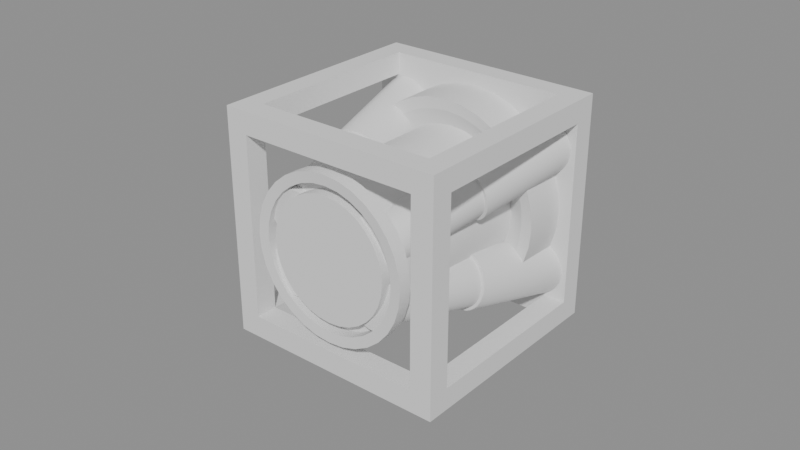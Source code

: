 # Source: SkytechThrusters.blend  (saved by Blender 5.0.119; exported with 4.5.12 LTS)
import bpy
from mathutils import Matrix  # noqa: F401  (used for matrix-valued properties, if any)

bpy.ops.wm.read_factory_settings(use_empty=True)
scene = bpy.context.scene
scene.name = 'GimbalThrustPart'

# ---- collections
col_seut__gimbalthrustpart = bpy.data.collections.new('SEUT (GimbalThrustPart)'); scene.collection.children.link(col_seut__gimbalthrustpart)
col_main__gimbalthrustpart = bpy.data.collections.new('Main (GimbalThrustPart)'); col_seut__gimbalthrustpart.children.link(col_main__gimbalthrustpart)
col_collision___main__gimbalthrustpart = bpy.data.collections.new('Collision - Main (GimbalThrustPart)'); col_seut__gimbalthrustpart.children.link(col_collision___main__gimbalthrustpart)
col_bs1__gimbalthrustpart = bpy.data.collections.new('BS1 (GimbalThrustPart)'); col_seut__gimbalthrustpart.children.link(col_bs1__gimbalthrustpart)
col_bs2__gimbalthrustpart = bpy.data.collections.new('BS2 (GimbalThrustPart)'); col_seut__gimbalthrustpart.children.link(col_bs2__gimbalthrustpart)
col_bs3__gimbalthrustpart = bpy.data.collections.new('BS3 (GimbalThrustPart)'); col_seut__gimbalthrustpart.children.link(col_bs3__gimbalthrustpart)
col_lod1__gimbalthrustpart = bpy.data.collections.new('LOD1 (GimbalThrustPart)'); col_seut__gimbalthrustpart.children.link(col_lod1__gimbalthrustpart)
col_lod2__gimbalthrustpart = bpy.data.collections.new('LOD2 (GimbalThrustPart)'); col_seut__gimbalthrustpart.children.link(col_lod2__gimbalthrustpart)
col_lod3__gimbalthrustpart = bpy.data.collections.new('LOD3 (GimbalThrustPart)'); col_seut__gimbalthrustpart.children.link(col_lod3__gimbalthrustpart)
col_bs1_lod1__gimbalthrustpart = bpy.data.collections.new('BS1_LOD1 (GimbalThrustPart)'); col_seut__gimbalthrustpart.children.link(col_bs1_lod1__gimbalthrustpart)

# ---- materials (node trees are filled in below, after node groups)
mat_metalmilitary = bpy.data.materials.new('MetalMilitary')
mat_paintedmetal_colorable = bpy.data.materials.new('PaintedMetal_Colorable')

# ---- node groups
ng_smooth_by_angle = bpy.data.node_groups.new('Smooth by Angle', 'GeometryNodeTree')
_s = ng_smooth_by_angle.interface.new_socket(name='Mesh', in_out='OUTPUT', socket_type='NodeSocketGeometry')
_s = ng_smooth_by_angle.interface.new_socket(name='Mesh', in_out='INPUT', socket_type='NodeSocketGeometry')
_s = ng_smooth_by_angle.interface.new_socket(name='Angle', in_out='INPUT', socket_type='NodeSocketFloat')
_s.subtype = 'ANGLE'
_s.default_value = 0.5236
_s.min_value = 0.0
_s.max_value = 3.142
_s.description = 'Maximum face angle for smooth edges'
_s = ng_smooth_by_angle.interface.new_socket(name='Ignore Sharpness', in_out='INPUT', socket_type='NodeSocketBool')
_s.force_non_field = True
ng_smooth_by_angle.is_modifier = True
_N = ng_smooth_by_angle.nodes; _L = ng_smooth_by_angle.links
n0 = _N.new('GeometryNodeSetShadeSmooth'); n0.name = 'Set Shade Smooth'; n0.location = (120, -80)
n0.domain = 'EDGE'
n1 = _N.new('GeometryNodeSetShadeSmooth'); n1.name = 'Set Shade Smooth.001'; n1.location = (300, -80)
n2 = _N.new('NodeGroupOutput'); n2.name = 'Group Output'; n2.location = (480, -80)
n3 = _N.new('GeometryNodeInputMeshEdgeAngle'); n3.name = 'Edge Angle'; n3.location = (-440, -240)
n4 = _N.new('NodeGroupInput'); n4.name = 'Group Input'; n4.location = (-80, -80)
n5 = _N.new('GeometryNodeInputEdgeSmooth'); n5.name = 'Is Edge Smooth'; n5.location = (-260, -120)
n6 = _N.new('GeometryNodeInputShadeSmooth'); n6.name = 'Is Shade Smooth'; n6.location = (-440, -397)
n7 = _N.new('FunctionNodeCompare'); n7.name = 'Compare'; n7.location = (-260, -260)
n7.operation = 'LESS_EQUAL'
n7.inputs[6].default_value = (0.0, 0.0, 0.0, 0.0)
n7.inputs[7].default_value = (0.0, 0.0, 0.0, 0.0)
n8 = _N.new('FunctionNodeBooleanMath'); n8.name = 'Boolean Math.001'; n8.location = (-80, -260)
n9 = _N.new('NodeGroupInput'); n9.name = 'Group Input.001'; n9.location = (-440, -329)
n10 = _N.new('NodeGroupInput'); n10.name = 'Group Input.002'; n10.location = (-259, -189)
n11 = _N.new('FunctionNodeBooleanMath'); n11.name = 'Boolean Math'; n11.location = (-80, -149)
n11.operation = 'OR'
n12 = _N.new('FunctionNodeBooleanMath'); n12.name = 'Boolean Math.002'; n12.location = (-260, -380)
n12.operation = 'OR'
n13 = _N.new('NodeGroupInput'); n13.name = 'Group Input.003'; n13.location = (-440, -460)
_L.new(n3.outputs[0], n7.inputs[0])
_L.new(n1.outputs[0], n2.inputs[0])
_L.new(n9.outputs[1], n7.inputs[1])
_L.new(n7.outputs[0], n8.inputs[0])
_L.new(n4.outputs[0], n0.inputs[0])
_L.new(n0.outputs[0], n1.inputs[0])
_L.new(n8.outputs[0], n0.inputs[2])
_L.new(n10.outputs[2], n11.inputs[1])
_L.new(n5.outputs[0], n11.inputs[0])
_L.new(n11.outputs[0], n0.inputs[1])
_L.new(n13.outputs[2], n12.inputs[1])
_L.new(n6.outputs[0], n12.inputs[0])
_L.new(n12.outputs[0], n8.inputs[1])
n2.is_active_output = True

# ---- material node trees

# ---- meshes
me_cylinder_001 = bpy.data.meshes.new('Cylinder.001')
me_cylinder_001.from_pydata([(0.0, 1.25, -1.25), (0.0, 1.25, 1.25), (0.2439, 1.226, -1.25), (0.2439, 1.226, 1.25), (0.4784, 1.155, -1.25), (0.4784, 1.155, 1.25), (0.6945, 1.039, -1.25), (0.6945, 1.039, 1.25), (0.8839, 0.8839, -1.25), (0.8839, 0.8839, 1.25), (1.039, 0.6945, -1.25), (1.039, 0.6945, 1.25), (1.155, 0.4784, -1.25), (1.155, 0.4784, 1.25), (1.226, 0.2439, -1.25), (1.226, 0.2439, 1.25), (-0.2439, 1.226, -1.078), (1.25, 0.0, 1.25), (1.226, -0.2439, -1.25), (1.226, -0.2439, 1.25), (1.155, -0.4784, -1.25), (1.155, -0.4784, 1.25), (1.039, -0.6945, -1.25), (1.039, -0.6945, 1.25), (0.8839, -0.8839, -1.25), (0.8839, -0.8839, 1.25), (0.6945, -1.039, -1.25), (0.6945, -1.039, 1.25), (0.4784, -1.155, -1.25), (0.4784, -1.155, 1.25), (-0.4784, 1.155, -1.078), (0.2439, -1.226, 1.25), (-1.155, 0.4784, -1.078), (0.0, -1.25, 1.25), (-1.226, 0.2439, -1.078), (-0.2439, -1.226, 1.25), (-0.4784, -1.155, -1.25), (-0.4784, -1.155, 1.25), (-0.6945, -1.039, -1.25), (-0.6945, -1.039, 1.25), (-0.8839, -0.8839, -1.25), (-0.8839, -0.8839, 1.25), (-1.039, -0.6945, -1.25), (-1.039, -0.6945, 1.25), (-1.155, -0.4784, -1.25), (-1.155, -0.4784, 1.25), (-1.25, -9.126e-09, -1.078), (-1.226, -0.2439, 1.25), (-1.226, -0.2439, -1.078), (-1.25, 0.0, 1.25), (-0.2439, -1.226, -1.078), (-1.226, 0.2439, 1.25), (0.0, -1.25, -1.078), (-1.155, 0.4784, 1.25), (-1.039, 0.6945, -1.25), (-1.039, 0.6945, 1.25), (-0.8839, 0.8839, -1.25), (-0.8839, 0.8839, 1.25), (-0.6945, 1.039, -1.25), (-0.6945, 1.039, 1.25), (0.2439, -1.226, -1.078), (-0.4784, 1.155, 1.25), (1.25, -9.126e-09, -1.078), (-0.2439, 1.226, 1.25), (0.3042, 1.53, 1.124), (0.0, 1.559, 1.124), (0.5968, 1.441, 1.124), (0.8664, 1.297, 1.124), (1.103, 1.103, 1.124), (1.297, 0.8664, 1.124), (1.441, 0.5968, 1.124), (1.53, 0.3042, 1.124), (1.559, 5.513e-09, 1.124), (1.53, -0.3042, 1.124), (1.441, -0.5968, 1.124), (1.297, -0.8664, 1.124), (1.103, -1.103, 1.124), (0.8664, -1.297, 1.124), (0.5968, -1.441, 1.124), (0.3042, -1.53, 1.124), (0.0, -1.559, 1.124), (-0.3042, -1.53, 1.124), (-0.5968, -1.441, 1.124), (-0.8664, -1.297, 1.124), (-1.103, -1.103, 1.124), (-1.297, -0.8664, 1.124), (-1.441, -0.5968, 1.124), (-1.53, -0.3042, 1.124), (-1.559, 5.513e-09, 1.124), (-1.53, 0.3042, 1.124), (-1.441, 0.5968, 1.124), (-1.297, 0.8664, 1.124), (-1.103, 1.103, 1.124), (-0.8664, 1.297, 1.124), (-0.5968, 1.441, 1.124), (-0.3042, 1.53, 1.124), (0.3464, 1.741, 1.086), (-1.035e-09, 1.776, 1.086), (0.6795, 1.64, 1.086), (0.9864, 1.476, 1.086), (1.255, 1.255, 1.086), (1.476, 0.9864, 1.086), (1.64, 0.6795, 1.086), (1.741, 0.3464, 1.086), (1.776, 3.16e-09, 1.086), (1.741, -0.3464, 1.086), (1.64, -0.6795, 1.086), (1.476, -0.9864, 1.086), (1.255, -1.255, 1.086), (0.9864, -1.476, 1.086), (0.6795, -1.64, 1.086), (0.3464, -1.741, 1.086), (-1.035e-09, -1.776, 1.086), (-0.3464, -1.741, 1.086), (-0.6795, -1.64, 1.086), (-0.9864, -1.476, 1.086), (-1.255, -1.255, 1.086), (-1.476, -0.9864, 1.086), (-1.64, -0.6795, 1.086), (-1.741, -0.3464, 1.086), (-1.776, 3.16e-09, 1.086), (-1.741, 0.3464, 1.086), (-1.64, 0.6795, 1.086), (-1.476, 0.9864, 1.086), (-1.255, 1.255, 1.086), (-0.9864, 1.476, 1.086), (-0.6795, 1.64, 1.086), (-0.3464, 1.741, 1.086), (0.3479, 1.749, 1.741), (-8.053e-09, 1.783, 1.741), (0.6825, 1.648, 1.741), (-0.3479, 1.749, 1.741), (-0.6825, 1.648, 1.741), (-0.9908, 1.483, 1.741), (-1.261, 1.261, 1.741), (-1.483, 0.9908, 1.741), (-1.648, 0.6825, 1.741), (-1.749, 0.3479, 1.741), (-1.783, 1.724e-09, 1.741), (-1.749, -0.3479, 1.741), (-1.648, -0.6825, 1.741), (-1.483, -0.9908, 1.741), (-1.261, -1.261, 1.741), (-0.9908, -1.483, 1.741), (-0.6825, -1.648, 1.741), (-0.3479, -1.749, 1.741), (-8.053e-09, -1.783, 1.741), (0.3479, -1.749, 1.741), (0.6825, -1.648, 1.741), (0.9908, -1.483, 1.741), (1.261, -1.261, 1.741), (1.483, -0.9908, 1.741), (1.648, -0.6825, 1.741), (1.749, -0.3479, 1.741), (1.783, 1.724e-09, 1.741), (1.749, 0.3479, 1.741), (1.648, 0.6825, 1.741), (1.483, 0.9908, 1.741), (1.261, 1.261, 1.741), (0.9908, 1.483, 1.741), (0.0, 1.25, -1.078), (0.2439, 1.226, -1.078), (0.4784, 1.155, -1.078), (0.6945, 1.039, -1.078), (0.8839, 0.8839, -1.078), (1.039, 0.6945, -1.078), (1.155, 0.4784, -1.078), (1.226, 0.2439, -1.078), (1.25, 5.703e-08, -1.078), (1.226, -0.2439, -1.078), (1.155, -0.4784, -1.078), (1.039, -0.6945, -1.078), (0.8839, -0.8839, -1.078), (0.6945, -1.039, -1.078), (0.4784, -1.155, -1.078), (0.2439, -1.226, -1.078), (0.0, -1.25, -1.078), (-0.2439, -1.226, -1.078), (-0.4784, -1.155, -1.078), (-0.6945, -1.039, -1.078), (-0.8839, -0.8839, -1.078), (-1.039, -0.6945, -1.078), (-1.155, -0.4784, -1.078), (-1.226, -0.2439, -1.078), (-1.25, 5.703e-08, -1.078), (-1.226, 0.2439, -1.078), (-1.155, 0.4784, -1.078), (-1.039, 0.6945, -1.078), (-0.8839, 0.8839, -1.078), (-0.6945, 1.039, -1.078), (-0.4784, 1.155, -1.078), (-0.2439, 1.226, -1.078), (7.84e-10, 1.437, -1.263), (0.2804, 1.41, -1.263), (0.2804, 1.41, -1.065), (0.5501, 1.328, -1.263), (0.5501, 1.328, -1.065), (0.7986, 1.195, -1.263), (0.7986, 1.195, -1.065), (1.016, 1.016, -1.263), (1.016, 1.016, -1.065), (1.195, 0.7986, -1.263), (1.195, 0.7986, -1.065), (1.328, 0.5501, -1.263), (1.328, 0.5501, -1.065), (1.41, 0.2804, -1.263), (1.41, 0.2804, -1.065), (1.437, 2.192e-09, -1.263), (1.437, 6.777e-08, -1.065), (1.41, -0.2804, -1.263), (1.41, -0.2804, -1.065), (1.328, -0.5501, -1.263), (1.328, -0.5501, -1.065), (1.195, -0.7986, -1.263), (1.195, -0.7986, -1.065), (1.016, -1.016, -1.263), (1.016, -1.016, -1.065), (0.7986, -1.195, -1.263), (0.7986, -1.195, -1.065), (0.5501, -1.328, -1.263), (0.5501, -1.328, -1.065), (0.2804, -1.41, -1.263), (0.2804, -1.41, -1.065), (7.84e-10, -1.437, -1.263), (7.84e-10, -1.437, -1.065), (-0.2804, -1.41, -1.263), (-0.2804, -1.41, -1.065), (-0.5501, -1.328, -1.263), (-0.5501, -1.328, -1.065), (-0.7986, -1.195, -1.263), (-0.7986, -1.195, -1.065), (-1.016, -1.016, -1.263), (-1.016, -1.016, -1.065), (-1.195, -0.7986, -1.263), (-1.195, -0.7986, -1.065), (-1.328, -0.5501, -1.263), (-1.328, -0.5501, -1.065), (-1.41, -0.2804, -1.263), (-1.41, -0.2804, -1.065), (-1.437, 2.192e-09, -1.263), (-1.437, 6.777e-08, -1.065), (-1.41, 0.2804, -1.263), (-1.41, 0.2804, -1.065), (-1.328, 0.5501, -1.263), (-1.328, 0.5501, -1.065), (-1.195, 0.7986, -1.263), (-1.195, 0.7986, -1.065), (-1.016, 1.016, -1.263), (-1.016, 1.016, -1.065), (-0.7986, 1.195, -1.263), (-0.7986, 1.195, -1.065), (-0.5501, 1.328, -1.263), (-0.5501, 1.328, -1.065), (-0.2804, 1.41, -1.263), (-0.2804, 1.41, -1.065), (7.84e-10, 1.437, -1.065), (-0.6945, 1.039, -1.078), (-0.8839, 0.8839, -1.078), (-1.039, 0.6945, -1.078), (-1.155, -0.4784, -1.078), (-1.039, -0.6945, -1.078), (-0.8839, -0.8839, -1.078), (-0.6945, -1.039, -1.078), (-0.4784, -1.155, -1.078), (1.25, 0.0, -1.25), (0.4784, -1.155, -1.078), (0.6945, -1.039, -1.078), (0.8839, -0.8839, -1.078), (1.039, -0.6945, -1.078), (1.155, -0.4784, -1.078), (1.226, -0.2439, -1.078), (0.2439, -1.226, -1.25), (0.0, -1.25, -1.25), (-0.2439, -1.226, -1.25), (1.226, 0.2439, -1.078), (1.155, 0.4784, -1.078), (1.039, 0.6945, -1.078), (0.8839, 0.8839, -1.078), (0.6945, 1.039, -1.078), (-1.226, -0.2439, -1.25), (-1.25, 0.0, -1.25), (-1.226, 0.2439, -1.25), (-1.155, 0.4784, -1.25), (0.4784, 1.155, -1.078), (0.2439, 1.226, -1.078), (0.0, 1.25, -1.078), (-0.4784, 1.155, -1.25), (-0.2439, 1.226, -1.25), (-0.2119, 1.065, -1.078), (-7.835e-10, 1.086, -1.078), (-0.6034, 0.9031, -1.078), (-0.4157, 1.003, -1.078), (-0.9031, 0.6034, -1.078), (-0.768, 0.768, -1.078), (-1.086, -1.26e-08, -1.078), (-1.065, 0.2119, -1.078), (-1.003, -0.4157, -1.078), (-1.065, -0.2119, -1.078), (-0.768, -0.768, -1.078), (-0.9031, -0.6034, -1.078), (-0.4157, -1.003, -1.078), (-0.6034, -0.9031, -1.078), (-7.835e-10, -1.086, -1.078), (-0.2119, -1.065, -1.078), (0.6034, -0.9031, -1.078), (0.4157, -1.003, -1.078), (0.9031, -0.6034, -1.078), (0.768, -0.768, -1.078), (1.065, -0.2119, -1.078), (1.003, -0.4157, -1.078), (1.065, 0.2119, -1.078), (1.086, -1.26e-08, -1.078), (0.768, 0.768, -1.078), (0.9031, 0.6034, -1.078), (0.4157, 1.003, -1.078), (0.6034, 0.9031, -1.078), (-1.003, 0.4157, -1.078), (0.2119, -1.065, -1.078), (1.003, 0.4157, -1.078), (0.2119, 1.065, -1.078), (-0.2119, 1.065, -1.25), (-7.835e-10, 1.086, -1.25), (-0.6034, 0.9031, -1.25), (-0.4157, 1.003, -1.25), (-0.9031, 0.6034, -1.25), (-0.768, 0.768, -1.25), (-1.086, -3.473e-09, -1.25), (-1.065, 0.2119, -1.25), (-1.003, -0.4157, -1.25), (-1.065, -0.2119, -1.25), (-0.768, -0.768, -1.25), (-0.9031, -0.6034, -1.25), (-0.4157, -1.003, -1.25), (-0.6034, -0.9031, -1.25), (-7.835e-10, -1.086, -1.25), (-0.2119, -1.065, -1.25), (0.6034, -0.9031, -1.25), (0.4157, -1.003, -1.25), (0.9031, -0.6034, -1.25), (0.768, -0.768, -1.25), (1.065, -0.2119, -1.25), (1.003, -0.4157, -1.25), (1.065, 0.2119, -1.25), (1.086, -3.473e-09, -1.25), (0.768, 0.768, -1.25), (0.9031, 0.6034, -1.25), (0.4157, 1.003, -1.25), (0.6034, 0.9031, -1.25), (-1.003, 0.4157, -1.25), (0.2119, -1.065, -1.25), (1.003, 0.4157, -1.25), (0.2119, 1.065, -1.25)], [], [(160, 1, 3, 161), (161, 3, 5, 162), (162, 5, 7, 163), (163, 7, 9, 164), (164, 9, 11, 165), (165, 11, 13, 166), (166, 13, 15, 167), (167, 15, 17, 168), (168, 17, 19, 169), (169, 19, 21, 170), (170, 21, 23, 171), (171, 23, 25, 172), (172, 25, 27, 173), (173, 27, 29, 174), (174, 29, 31, 175), (175, 31, 33, 176), (176, 33, 35, 177), (177, 35, 37, 178), (178, 37, 39, 179), (179, 39, 41, 180), (180, 41, 43, 181), (181, 43, 45, 182), (182, 45, 47, 183), (183, 47, 49, 184), (184, 49, 51, 185), (185, 51, 53, 186), (186, 53, 55, 187), (187, 55, 57, 188), (188, 57, 59, 189), (189, 59, 61, 190), (190, 61, 63, 191), (191, 63, 1, 160), (83, 82, 114, 115), (74, 73, 105, 106), (91, 90, 122, 123), (64, 65, 97, 96), (82, 81, 113, 114), (73, 72, 104, 105), (90, 89, 121, 122), (81, 80, 112, 113), (72, 71, 103, 104), (89, 88, 120, 121), (80, 79, 111, 112), (71, 70, 102, 103), (88, 87, 119, 120), (79, 78, 110, 111), (3, 1, 65, 64), (5, 3, 64, 66), (7, 5, 66, 67), (9, 7, 67, 68), (11, 9, 68, 69), (13, 11, 69, 70), (15, 13, 70, 71), (17, 15, 71, 72), (19, 17, 72, 73), (21, 19, 73, 74), (23, 21, 74, 75), (25, 23, 75, 76), (27, 25, 76, 77), (29, 27, 77, 78), (31, 29, 78, 79), (33, 31, 79, 80), (35, 33, 80, 81), (37, 35, 81, 82), (39, 37, 82, 83), (41, 39, 83, 84), (43, 41, 84, 85), (45, 43, 85, 86), (47, 45, 86, 87), (49, 47, 87, 88), (51, 49, 88, 89), (53, 51, 89, 90), (55, 53, 90, 91), (57, 55, 91, 92), (59, 57, 92, 93), (61, 59, 93, 94), (63, 61, 94, 95), (1, 63, 95, 65), (96, 97, 129, 128), (97, 127, 131, 129), (127, 126, 132, 131), (126, 125, 133, 132), (125, 124, 134, 133), (124, 123, 135, 134), (123, 122, 136, 135), (122, 121, 137, 136), (121, 120, 138, 137), (120, 119, 139, 138), (119, 118, 140, 139), (118, 117, 141, 140), (117, 116, 142, 141), (116, 115, 143, 142), (115, 114, 144, 143), (114, 113, 145, 144), (113, 112, 146, 145), (112, 111, 147, 146), (111, 110, 148, 147), (110, 109, 149, 148), (109, 108, 150, 149), (108, 107, 151, 150), (107, 106, 152, 151), (106, 105, 153, 152), (105, 104, 154, 153), (104, 103, 155, 154), (103, 102, 156, 155), (102, 101, 157, 156), (101, 100, 158, 157), (100, 99, 159, 158), (99, 98, 130, 159), (98, 96, 128, 130), (92, 91, 123, 124), (66, 64, 96, 98), (75, 74, 106, 107), (84, 83, 115, 116), (93, 92, 124, 125), (67, 66, 98, 99), (76, 75, 107, 108), (85, 84, 116, 117), (94, 93, 125, 126), (68, 67, 99, 100), (77, 76, 108, 109), (86, 85, 117, 118), (95, 94, 126, 127), (69, 68, 100, 101), (78, 77, 109, 110), (87, 86, 118, 119), (65, 95, 127, 97), (70, 69, 101, 102), (140, 141, 142, 143, 144, 145, 146, 147, 148, 149, 150, 151, 152, 153, 154, 155, 156, 157, 158, 159, 130, 128, 129, 131, 132, 133, 134, 135, 136, 137, 138, 139), (36, 273, 225, 227), (171, 172, 216, 214), (18, 264, 207, 209), (172, 173, 218, 216), (173, 174, 220, 218), (282, 281, 241, 243), (273, 272, 223, 225), (174, 175, 222, 220), (264, 14, 205, 207), (175, 176, 224, 222), (176, 177, 226, 224), (281, 280, 239, 241), (272, 271, 221, 223), (177, 178, 228, 226), (14, 12, 203, 205), (178, 179, 230, 228), (280, 279, 237, 239), (179, 180, 232, 230), (271, 28, 219, 221), (180, 181, 234, 232), (12, 10, 201, 203), (181, 182, 236, 234), (0, 287, 253, 192), (279, 44, 235, 237), (182, 183, 238, 236), (28, 26, 217, 219), (183, 184, 240, 238), (10, 8, 199, 201), (184, 185, 242, 240), (287, 286, 251, 253), (185, 186, 244, 242), (44, 42, 233, 235), (253, 254, 255, 192), (251, 252, 254, 253), (249, 250, 252, 251), (247, 248, 250, 249), (245, 246, 248, 247), (243, 244, 246, 245), (241, 242, 244, 243), (239, 240, 242, 241), (237, 238, 240, 239), (235, 236, 238, 237), (233, 234, 236, 235), (231, 232, 234, 233), (229, 230, 232, 231), (227, 228, 230, 229), (225, 226, 228, 227), (223, 224, 226, 225), (221, 222, 224, 223), (219, 220, 222, 221), (217, 218, 220, 219), (215, 216, 218, 217), (213, 214, 216, 215), (211, 212, 214, 213), (209, 210, 212, 211), (207, 208, 210, 209), (205, 206, 208, 207), (203, 204, 206, 205), (201, 202, 204, 203), (199, 200, 202, 201), (197, 198, 200, 199), (195, 196, 198, 197), (193, 194, 196, 195), (192, 255, 194, 193), (2, 0, 192, 193), (170, 171, 214, 212), (54, 282, 243, 245), (169, 170, 212, 210), (20, 18, 209, 211), (168, 169, 210, 208), (38, 36, 227, 229), (167, 168, 208, 206), (56, 54, 245, 247), (4, 2, 193, 195), (166, 167, 206, 204), (22, 20, 211, 213), (165, 166, 204, 202), (191, 160, 255, 254), (40, 38, 229, 231), (164, 165, 202, 200), (58, 56, 247, 249), (190, 191, 254, 252), (6, 4, 195, 197), (163, 164, 200, 198), (189, 190, 252, 250), (24, 22, 213, 215), (162, 163, 198, 196), (42, 40, 231, 233), (188, 189, 250, 248), (161, 162, 196, 194), (286, 58, 249, 251), (187, 188, 248, 246), (8, 6, 197, 199), (160, 161, 194, 255), (186, 187, 246, 244), (26, 24, 215, 217), (40, 42, 260, 261), (12, 14, 274, 275), (38, 40, 261, 262), (10, 12, 275, 276), (36, 38, 262, 263), (287, 0, 285, 16), (8, 10, 276, 277), (0, 2, 284, 285), (26, 28, 265, 266), (273, 36, 263, 50), (286, 287, 16, 30), (6, 8, 277, 278), (272, 273, 50, 52), (58, 286, 30, 256), (282, 54, 258, 32), (24, 26, 266, 267), (281, 282, 32, 34), (22, 24, 267, 268), (4, 6, 278, 283), (271, 272, 52, 60), (56, 58, 256, 257), (2, 4, 283, 284), (280, 281, 34, 46), (20, 22, 268, 269), (279, 280, 46, 48), (18, 20, 269, 270), (44, 279, 48, 259), (28, 271, 60, 265), (54, 56, 257, 258), (264, 18, 270, 62), (42, 44, 259, 260), (14, 264, 62, 274), (276, 275, 318, 313), (48, 46, 294, 297), (260, 259, 296, 299), (16, 285, 289, 288), (52, 50, 303, 302), (262, 261, 298, 301), (46, 34, 295, 294), (266, 265, 305, 304), (50, 263, 300, 303), (277, 276, 313, 312), (60, 52, 302, 317), (256, 30, 291, 290), (278, 277, 312, 315), (265, 60, 317, 305), (284, 283, 314, 319), (259, 48, 297, 296), (268, 267, 307, 306), (283, 278, 315, 314), (285, 284, 319, 289), (258, 257, 293, 292), (30, 16, 288, 291), (261, 260, 299, 298), (270, 269, 309, 308), (267, 266, 304, 307), (257, 256, 290, 293), (269, 268, 306, 309), (32, 258, 292, 316), (62, 270, 308, 311), (34, 32, 316, 295), (263, 262, 301, 300), (275, 274, 310, 318), (274, 62, 311, 310), (305, 317, 349, 337), (308, 309, 341, 340), (307, 304, 336, 339), (310, 311, 343, 342), (309, 306, 338, 341), (312, 313, 345, 344), (311, 308, 340, 343), (314, 315, 347, 346), (288, 289, 321, 320), (318, 310, 342, 350), (291, 288, 320, 323), (290, 291, 323, 322), (313, 318, 350, 345), (293, 290, 322, 325), (292, 293, 325, 324), (315, 312, 344, 347), (316, 292, 324, 348), (294, 295, 327, 326), (319, 314, 346, 351), (295, 316, 348, 327), (296, 297, 329, 328), (289, 319, 351, 321), (297, 294, 326, 329), (298, 299, 331, 330), (299, 296, 328, 331), (300, 301, 333, 332), (301, 298, 330, 333), (302, 303, 335, 334), (303, 300, 332, 335), (304, 305, 337, 336), (317, 302, 334, 349), (306, 307, 339, 338), (320, 321, 351, 346, 347, 344, 345, 350, 342, 343, 340, 341, 338, 339, 336, 337, 349, 334, 335, 332, 333, 330, 331, 328, 329, 326, 327, 348, 324, 325, 322, 323)])
me_cylinder_001.polygons.foreach_set('use_smooth', [True] * 322)
_k = set([(1, 3), (1, 63), (3, 5), (5, 7), (7, 9), (9, 11), (11, 13), (13, 15), (15, 17), (17, 19), (19, 21), (21, 23), (23, 25), (25, 27), (27, 29), (29, 31), (31, 33), (33, 35), (35, 37), (37, 39), (39, 41), (41, 43), (43, 45), (45, 47), (47, 49), (49, 51), (51, 53), (53, 55), (55, 57), (57, 59), (59, 61), (61, 63), (64, 65), (64, 66), (65, 95), (66, 67), (67, 68), (68, 69), (69, 70), (70, 71), (71, 72), (72, 73), (73, 74), (74, 75), (75, 76), (76, 77), (77, 78), (78, 79), (79, 80), (80, 81), (81, 82), (82, 83), (83, 84), (84, 85), (85, 86), (86, 87), (87, 88), (88, 89), (89, 90), (90, 91), (91, 92), (92, 93), (93, 94), (94, 95), (96, 97), (96, 98), (97, 127), (98, 99), (99, 100), (100, 101), (101, 102), (102, 103), (103, 104), (104, 105), (105, 106), (106, 107), (107, 108), (108, 109), (109, 110), (110, 111), (111, 112), (112, 113), (113, 114), (114, 115), (115, 116), (116, 117), (117, 118), (118, 119), (119, 120), (120, 121), (121, 122), (122, 123), (123, 124), (124, 125), (125, 126), (126, 127)])
me_cylinder_001.attributes.new('sharp_edge', 'BOOLEAN', 'EDGE').data.foreach_set('value', [ (min(e.vertices), max(e.vertices)) in _k for e in me_cylinder_001.edges])
_uv = me_cylinder_001.uv_layers.new(name='UVMap')
_uv.uv.foreach_set('vector', [0.5, 0.284, 0.5, 0.9365, 0.5684, 0.9365, 0.5684, 0.284, 0.5684, 0.284, 0.5684, 0.9365, 0.6341, 0.9365, 0.6341, 0.284, 0.6341, 0.284, 0.6341, 0.9365, 0.6947, 0.9365, 0.6947, 0.284, 0.6947, 0.284, 0.6947, 0.9365, 0.7478, 0.9365, 0.7478, 0.284, 0.7478, 0.284, 0.7478, 0.9365, 0.6947, 0.9365, 0.6947, 0.284, 0.6947, 0.284, 0.6947, 0.9365, 0.6341, 0.9365, 0.6341, 0.284, 0.6341, 0.284, 0.6341, 0.9365, 0.5684, 0.9365, 0.5684, 0.284, 0.5684, 0.284, 0.5684, 0.9365, 0.5, 0.9365, 0.5, 0.284, 0.5, 0.284, 0.5, 0.9365, 0.4316, 0.9365, 0.4316, 0.284, 0.4316, 0.284, 0.4316, 0.9365, 0.3659, 0.9365, 0.3659, 0.284, 0.3659, 0.284, 0.3659, 0.9365, 0.3053, 0.9365, 0.3053, 0.284, 0.3053, 0.284, 0.3053, 0.9365, 0.2522, 0.9365, 0.2522, 0.284, 0.7478, 0.284, 0.7478, 0.9365, 0.6947, 0.9365, 0.6947, 0.284, 0.6947, 0.284, 0.6947, 0.9365, 0.6341, 0.9365, 0.6341, 0.284, 0.6341, 0.284, 0.6341, 0.9365, 0.5684, 0.9365, 0.5684, 0.284, 0.5684, 0.284, 0.5684, 0.9365, 0.5, 0.9365, 0.5, 0.284, 0.5, 0.284, 0.5, 0.9365, 0.4316, 0.9365, 0.4316, 0.284, 0.4316, 0.284, 0.4316, 0.9365, 0.3659, 0.9365, 0.3659, 0.284, 0.3659, 0.284, 0.3659, 0.9365, 0.3053, 0.9365, 0.3053, 0.284, 0.3053, 0.284, 0.3053, 0.9365, 0.2522, 0.9365, 0.2522, 0.284, 0.2522, 0.284, 0.2522, 0.9365, 0.3053, 0.9365, 0.3053, 0.284, 0.3053, 0.284, 0.3053, 0.9365, 0.3659, 0.9365, 0.3659, 0.284, 0.3659, 0.284, 0.3659, 0.9365, 0.4316, 0.9365, 0.4316, 0.284, 0.4316, 0.284, 0.4316, 0.9365, 0.5, 0.9365, 0.5, 0.284, 0.5, 0.284, 0.5, 0.9365, 0.5684, 0.9365, 0.5684, 0.284, 0.5684, 0.284, 0.5684, 0.9365, 0.6341, 0.9365, 0.6341, 0.284, 0.6341, 0.284, 0.6341, 0.9365, 0.6947, 0.9365, 0.6947, 0.284, 0.6947, 0.284, 0.6947, 0.9365, 0.7478, 0.9365, 0.7478, 0.284, 0.2522, 0.284, 0.2522, 0.9365, 0.3053, 0.9365, 0.3053, 0.284, 0.3053, 0.284, 0.3053, 0.9365, 0.3659, 0.9365, 0.3659, 0.284, 0.3659, 0.284, 0.3659, 0.9365, 0.4316, 0.9365, 0.4316, 0.284, 0.4316, 0.284, 0.4316, 0.9365, 0.5, 0.9365, 0.5, 0.284, 0.2571, 0.1365, 0.3327, 0.09607, 0.3095, 0.04012, 0.2235, 0.08612, 0.9039, 0.3327, 0.9288, 0.4147, 0.9882, 0.4029, 0.9599, 0.3095, 0.1365, 0.7429, 0.09607, 0.6673, 0.04012, 0.6905, 0.08612, 0.7765, 0.5853, 0.9288, 0.5, 0.9372, 0.5, 0.9978, 0.5971, 0.9882, 0.3327, 0.09607, 0.4147, 0.07119, 0.4029, 0.01179, 0.3095, 0.04012, 0.9288, 0.4147, 0.9372, 0.5, 0.9978, 0.5, 0.9882, 0.4029, 0.09607, 0.6673, 0.07119, 0.5853, 0.01179, 0.5971, 0.04012, 0.6905, 0.4147, 0.07119, 0.5, 0.06279, 0.5, 0.002229, 0.4029, 0.01179, 0.9372, 0.5, 0.9288, 0.5853, 0.9882, 0.5971, 0.9978, 0.5, 0.07119, 0.5853, 0.06279, 0.5, 0.002229, 0.5, 0.01179, 0.5971, 0.5, 0.06279, 0.5853, 0.07119, 0.5971, 0.01179, 0.5, 0.002229, 0.9288, 0.5853, 0.9039, 0.6673, 0.9599, 0.6905, 0.9882, 0.5971, 0.06279, 0.5, 0.07119, 0.4147, 0.01179, 0.4029, 0.002229, 0.5, 0.5853, 0.07119, 0.6673, 0.09607, 0.6905, 0.04012, 0.5971, 0.01179, 0.5684, 0.8437, 0.5, 0.8504, 0.5, 0.9372, 0.5853, 0.9288, 0.6341, 0.8238, 0.5684, 0.8437, 0.5853, 0.9288, 0.6673, 0.9039, 0.6947, 0.7914, 0.6341, 0.8238, 0.6673, 0.9039, 0.7429, 0.8635, 0.7478, 0.7478, 0.6947, 0.7914, 0.7429, 0.8635, 0.8092, 0.8092, 0.7914, 0.6947, 0.7478, 0.7478, 0.8092, 0.8092, 0.8635, 0.7429, 0.8238, 0.6341, 0.7914, 0.6947, 0.8635, 0.7429, 0.9039, 0.6673, 0.8437, 0.5684, 0.8238, 0.6341, 0.9039, 0.6673, 0.9288, 0.5853, 0.8504, 0.5, 0.8437, 0.5684, 0.9288, 0.5853, 0.9372, 0.5, 0.8437, 0.4316, 0.8504, 0.5, 0.9372, 0.5, 0.9288, 0.4147, 0.8238, 0.3659, 0.8437, 0.4316, 0.9288, 0.4147, 0.9039, 0.3327, 0.7914, 0.3053, 0.8238, 0.3659, 0.9039, 0.3327, 0.8635, 0.2571, 0.7478, 0.2522, 0.7914, 0.3053, 0.8635, 0.2571, 0.8092, 0.1908, 0.6947, 0.2086, 0.7478, 0.2522, 0.8092, 0.1908, 0.7429, 0.1365, 0.6341, 0.1762, 0.6947, 0.2086, 0.7429, 0.1365, 0.6673, 0.09607, 0.5684, 0.1563, 0.6341, 0.1762, 0.6673, 0.09607, 0.5853, 0.07119, 0.5, 0.1496, 0.5684, 0.1563, 0.5853, 0.07119, 0.5, 0.06279, 0.4316, 0.1563, 0.5, 0.1496, 0.5, 0.06279, 0.4147, 0.07119, 0.3659, 0.1762, 0.4316, 0.1563, 0.4147, 0.07119, 0.3327, 0.09607, 0.3053, 0.2086, 0.3659, 0.1762, 0.3327, 0.09607, 0.2571, 0.1365, 0.2522, 0.2522, 0.3053, 0.2086, 0.2571, 0.1365, 0.1908, 0.1908, 0.2086, 0.3053, 0.2522, 0.2522, 0.1908, 0.1908, 0.1365, 0.2571, 0.1762, 0.3659, 0.2086, 0.3053, 0.1365, 0.2571, 0.09607, 0.3327, 0.1563, 0.4316, 0.1762, 0.3659, 0.09607, 0.3327, 0.07119, 0.4147, 0.1496, 0.5, 0.1563, 0.4316, 0.07119, 0.4147, 0.06279, 0.5, 0.1563, 0.5684, 0.1496, 0.5, 0.06279, 0.5, 0.07119, 0.5853, 0.1762, 0.6341, 0.1563, 0.5684, 0.07119, 0.5853, 0.09607, 0.6673, 0.2086, 0.6947, 0.1762, 0.6341, 0.09607, 0.6673, 0.1365, 0.7429, 0.2522, 0.7478, 0.2086, 0.6947, 0.1365, 0.7429, 0.1908, 0.8092, 0.3053, 0.7914, 0.2522, 0.7478, 0.1908, 0.8092, 0.2571, 0.8635, 0.3659, 0.8238, 0.3053, 0.7914, 0.2571, 0.8635, 0.3327, 0.9039, 0.4316, 0.8437, 0.3659, 0.8238, 0.3327, 0.9039, 0.4147, 0.9288, 0.5, 0.8504, 0.4316, 0.8437, 0.4147, 0.9288, 0.5, 0.9372, 0.5971, 0.8904, 0.5, 0.8904, 0.5, 1.074, 0.5975, 1.074, 0.5, 0.8904, 0.4029, 0.8904, 0.4025, 1.074, 0.5, 1.074, 0.4029, 0.8904, 0.3095, 0.8904, 0.3087, 1.074, 0.4025, 1.074, 0.3095, 0.8904, 0.2235, 0.8904, 0.2222, 1.074, 0.3087, 1.074, 0.2235, 0.8904, 0.148, 0.8904, 0.1464, 1.074, 0.2222, 1.074, 0.852, 0.8904, 0.7765, 0.8904, 0.7778, 1.074, 0.8536, 1.074, 0.7765, 0.8904, 0.6905, 0.8904, 0.6913, 1.074, 0.7778, 1.074, 0.6905, 0.8904, 0.5971, 0.8904, 0.5975, 1.074, 0.6913, 1.074, 0.5971, 0.8904, 0.5, 0.8904, 0.5, 1.074, 0.5975, 1.074, 0.5, 0.8904, 0.4029, 0.8904, 0.4025, 1.074, 0.5, 1.074, 0.4029, 0.8904, 0.3095, 0.8904, 0.3087, 1.074, 0.4025, 1.074, 0.3095, 0.8904, 0.2235, 0.8904, 0.2222, 1.074, 0.3087, 1.074, 0.2235, 0.8904, 0.148, 0.8904, 0.1464, 1.074, 0.2222, 1.074, 0.148, 0.8904, 0.2235, 0.8904, 0.2222, 1.074, 0.1464, 1.074, 0.2235, 0.8904, 0.3095, 0.8904, 0.3087, 1.074, 0.2222, 1.074, 0.3095, 0.8904, 0.4029, 0.8904, 0.4025, 1.074, 0.3087, 1.074, 0.4029, 0.8904, 0.5, 0.8904, 0.5, 1.074, 0.4025, 1.074, 0.5, 0.8904, 0.5971, 0.8904, 0.5975, 1.074, 0.5, 1.074, 0.5971, 0.8904, 0.6905, 0.8904, 0.6913, 1.074, 0.5975, 1.074, 0.6905, 0.8904, 0.7765, 0.8904, 0.7778, 1.074, 0.6913, 1.074, 0.7765, 0.8904, 0.852, 0.8904, 0.8536, 1.074, 0.7778, 1.074, 0.148, 0.8904, 0.2235, 0.8904, 0.2222, 1.074, 0.1464, 1.074, 0.2235, 0.8904, 0.3095, 0.8904, 0.3087, 1.074, 0.2222, 1.074, 0.3095, 0.8904, 0.4029, 0.8904, 0.4025, 1.074, 0.3087, 1.074, 0.4029, 0.8904, 0.5, 0.8904, 0.5, 1.074, 0.4025, 1.074, 0.5, 0.8904, 0.5971, 0.8904, 0.5975, 1.074, 0.5, 1.074, 0.5971, 0.8904, 0.6905, 0.8904, 0.6913, 1.074, 0.5975, 1.074, 0.6905, 0.8904, 0.7765, 0.8904, 0.7778, 1.074, 0.6913, 1.074, 0.7765, 0.8904, 0.852, 0.8904, 0.8536, 1.074, 0.7778, 1.074, 0.852, 0.8904, 0.7765, 0.8904, 0.7778, 1.074, 0.8536, 1.074, 0.7765, 0.8904, 0.6905, 0.8904, 0.6913, 1.074, 0.7778, 1.074, 0.6905, 0.8904, 0.5971, 0.8904, 0.5975, 1.074, 0.6913, 1.074, 0.1908, 0.8092, 0.1365, 0.7429, 0.08612, 0.7765, 0.148, 0.852, 0.6673, 0.9039, 0.5853, 0.9288, 0.5971, 0.9882, 0.6905, 0.9599, 0.8635, 0.2571, 0.9039, 0.3327, 0.9599, 0.3095, 0.9139, 0.2235, 0.1908, 0.1908, 0.2571, 0.1365, 0.2235, 0.08612, 0.148, 0.148, 0.2571, 0.8635, 0.1908, 0.8092, 0.148, 0.852, 0.2235, 0.9139, 0.7429, 0.8635, 0.6673, 0.9039, 0.6905, 0.9599, 0.7765, 0.9139, 0.8092, 0.1908, 0.8635, 0.2571, 0.9139, 0.2235, 0.852, 0.148, 0.1365, 0.2571, 0.1908, 0.1908, 0.148, 0.148, 0.08612, 0.2235, 0.3327, 0.9039, 0.2571, 0.8635, 0.2235, 0.9139, 0.3095, 0.9599, 0.8092, 0.8092, 0.7429, 0.8635, 0.7765, 0.9139, 0.852, 0.852, 0.7429, 0.1365, 0.8092, 0.1908, 0.852, 0.148, 0.7765, 0.08612, 0.09607, 0.3327, 0.1365, 0.2571, 0.08612, 0.2235, 0.04012, 0.3095, 0.4147, 0.9288, 0.3327, 0.9039, 0.3095, 0.9599, 0.4029, 0.9882, 0.8635, 0.7429, 0.8092, 0.8092, 0.852, 0.852, 0.9139, 0.7765, 0.6673, 0.09607, 0.7429, 0.1365, 0.7765, 0.08612, 0.6905, 0.04012, 0.07119, 0.4147, 0.09607, 0.3327, 0.04012, 0.3095, 0.01179, 0.4029, 0.5, 0.9372, 0.4147, 0.9288, 0.4029, 0.9882, 0.5, 0.9978, 0.9039, 0.6673, 0.8635, 0.7429, 0.9139, 0.7765, 0.9599, 0.6905, 0.03806, 0.3087, 0.08427, 0.2222, 0.1464, 0.1464, 0.2222, 0.08427, 0.3087, 0.03806, 0.4025, 0.009607, 0.5, 0.0, 0.5975, 0.009607, 0.6913, 0.03806, 0.7778, 0.08427, 0.8536, 0.1464, 0.9157, 0.2222, 0.9619, 0.3087, 0.9904, 0.4025, 1.0, 0.5, 0.9904, 0.5975, 0.9619, 0.6913, 0.9157, 0.7778, 0.8536, 0.8536, 0.7778, 0.9157, 0.6913, 0.9619, 0.5975, 0.9904, 0.5, 1.0, 0.4025, 0.9904, 0.3087, 0.9619, 0.2222, 0.9157, 0.1464, 0.8536, 0.08427, 0.7778, 0.03806, 0.6913, 0.009607, 0.5975, 2.98e-08, 0.5, 0.009607, 0.4025, 0.3659, 0.1762, 0.4316, 0.1563, 0.4214, 0.1048, 0.3458, 0.1277, 0.7914, 0.3053, 0.7478, 0.2522, 0.7849, 0.2151, 0.8351, 0.2761, 0.8437, 0.4316, 0.8504, 0.5, 0.903, 0.5, 0.8952, 0.4214, 0.7478, 0.2522, 0.6947, 0.2086, 0.7239, 0.1649, 0.7849, 0.2151, 0.6947, 0.2086, 0.6341, 0.1762, 0.6542, 0.1277, 0.7239, 0.1649, 0.1762, 0.6341, 0.1563, 0.5684, 0.1048, 0.5786, 0.1277, 0.6542, 0.4316, 0.1563, 0.5, 0.1496, 0.5, 0.09703, 0.4214, 0.1048, 0.6341, 0.1762, 0.5684, 0.1563, 0.5786, 0.1048, 0.6542, 0.1277, 0.8504, 0.5, 0.8437, 0.5684, 0.8952, 0.5786, 0.903, 0.5, 0.5684, 0.1563, 0.5, 0.1496, 0.5, 0.09703, 0.5786, 0.1048, 0.5, 0.1496, 0.4316, 0.1563, 0.4214, 0.1048, 0.5, 0.09703, 0.1563, 0.5684, 0.1496, 0.5, 0.09703, 0.5, 0.1048, 0.5786, 0.5, 0.1496, 0.5684, 0.1563, 0.5786, 0.1048, 0.5, 0.09703, 0.4316, 0.1563, 0.3659, 0.1762, 0.3458, 0.1277, 0.4214, 0.1048, 0.8437, 0.5684, 0.8238, 0.6341, 0.8723, 0.6542, 0.8952, 0.5786, 0.3659, 0.1762, 0.3053, 0.2086, 0.2761, 0.1649, 0.3458, 0.1277, 0.1496, 0.5, 0.1563, 0.4316, 0.1048, 0.4214, 0.09703, 0.5, 0.3053, 0.2086, 0.2522, 0.2522, 0.2151, 0.2151, 0.2761, 0.1649, 0.5684, 0.1563, 0.6341, 0.1762, 0.6542, 0.1277, 0.5786, 0.1048, 0.2522, 0.2522, 0.2086, 0.3053, 0.1649, 0.2761, 0.2151, 0.2151, 0.8238, 0.6341, 0.7914, 0.6947, 0.8351, 0.7239, 0.8723, 0.6542, 0.2086, 0.3053, 0.1762, 0.3659, 0.1277, 0.3458, 0.1649, 0.2761, 0.5, 0.8504, 0.4316, 0.8437, 0.4214, 0.8952, 0.5, 0.903, 0.1563, 0.4316, 0.1762, 0.3659, 0.1277, 0.3458, 0.1048, 0.4214, 0.1762, 0.3659, 0.1563, 0.4316, 0.1048, 0.4214, 0.1277, 0.3458, 0.6341, 0.1762, 0.6947, 0.2086, 0.7239, 0.1649, 0.6542, 0.1277, 0.1563, 0.4316, 0.1496, 0.5, 0.09703, 0.5, 0.1048, 0.4214, 0.7914, 0.6947, 0.7478, 0.7478, 0.7849, 0.7849, 0.8351, 0.7239, 0.1496, 0.5, 0.1563, 0.5684, 0.1048, 0.5786, 0.09703, 0.5, 0.4316, 0.8437, 0.3659, 0.8238, 0.3458, 0.8723, 0.4214, 0.8952, 0.1563, 0.5684, 0.1762, 0.6341, 0.1277, 0.6542, 0.1048, 0.5786, 0.1762, 0.3659, 0.2086, 0.3053, 0.1649, 0.2761, 0.1277, 0.3458, 0.4214, 0.232, 0.4214, 0.2876, 0.5, 0.2876, 0.5, 0.232, 0.3458, 0.232, 0.3458, 0.2876, 0.4214, 0.2876, 0.4214, 0.232, 0.2761, 0.232, 0.2761, 0.2876, 0.3458, 0.2876, 0.3458, 0.232, 0.2151, 0.232, 0.2151, 0.2876, 0.2761, 0.2876, 0.2761, 0.232, 0.7239, 0.232, 0.7239, 0.2876, 0.7849, 0.2876, 0.7849, 0.232, 0.6542, 0.232, 0.6542, 0.2876, 0.7239, 0.2876, 0.7239, 0.232, 0.5786, 0.232, 0.5786, 0.2876, 0.6542, 0.2876, 0.6542, 0.232, 0.5, 0.232, 0.5, 0.2876, 0.5786, 0.2876, 0.5786, 0.232, 0.4214, 0.232, 0.4214, 0.2876, 0.5, 0.2876, 0.5, 0.232, 0.3458, 0.232, 0.3458, 0.2876, 0.4214, 0.2876, 0.4214, 0.232, 0.2761, 0.232, 0.2761, 0.2876, 0.3458, 0.2876, 0.3458, 0.232, 0.2151, 0.232, 0.2151, 0.2876, 0.2761, 0.2876, 0.2761, 0.232, 0.2761, 0.232, 0.2761, 0.2876, 0.2151, 0.2876, 0.2151, 0.232, 0.3458, 0.232, 0.3458, 0.2876, 0.2761, 0.2876, 0.2761, 0.232, 0.4214, 0.232, 0.4214, 0.2876, 0.3458, 0.2876, 0.3458, 0.232, 0.5, 0.232, 0.5, 0.2876, 0.4214, 0.2876, 0.4214, 0.232, 0.5786, 0.232, 0.5786, 0.2876, 0.5, 0.2876, 0.5, 0.232, 0.6542, 0.232, 0.6542, 0.2876, 0.5786, 0.2876, 0.5786, 0.232, 0.7239, 0.232, 0.7239, 0.2876, 0.6542, 0.2876, 0.6542, 0.232, 0.7849, 0.232, 0.7849, 0.2876, 0.7239, 0.2876, 0.7239, 0.232, 0.2761, 0.232, 0.2761, 0.2876, 0.2151, 0.2876, 0.2151, 0.232, 0.3458, 0.232, 0.3458, 0.2876, 0.2761, 0.2876, 0.2761, 0.232, 0.4214, 0.232, 0.4214, 0.2876, 0.3458, 0.2876, 0.3458, 0.232, 0.5, 0.232, 0.5, 0.2876, 0.4214, 0.2876, 0.4214, 0.232, 0.5786, 0.232, 0.5786, 0.2876, 0.5, 0.2876, 0.5, 0.232, 0.6542, 0.232, 0.6542, 0.2876, 0.5786, 0.2876, 0.5786, 0.232, 0.7239, 0.232, 0.7239, 0.2876, 0.6542, 0.2876, 0.6542, 0.232, 0.7849, 0.232, 0.7849, 0.2876, 0.7239, 0.2876, 0.7239, 0.232, 0.7239, 0.232, 0.7239, 0.2876, 0.7849, 0.2876, 0.7849, 0.232, 0.6542, 0.232, 0.6542, 0.2876, 0.7239, 0.2876, 0.7239, 0.232, 0.5786, 0.232, 0.5786, 0.2876, 0.6542, 0.2876, 0.6542, 0.232, 0.5, 0.232, 0.5, 0.2876, 0.5786, 0.2876, 0.5786, 0.232, 0.5684, 0.8437, 0.5, 0.8504, 0.5, 0.903, 0.5786, 0.8952, 0.8238, 0.3659, 0.7914, 0.3053, 0.8351, 0.2761, 0.8723, 0.3458, 0.2086, 0.6947, 0.1762, 0.6341, 0.1277, 0.6542, 0.1649, 0.7239, 0.8437, 0.4316, 0.8238, 0.3659, 0.8723, 0.3458, 0.8952, 0.4214, 0.8238, 0.3659, 0.8437, 0.4316, 0.8952, 0.4214, 0.8723, 0.3458, 0.8504, 0.5, 0.8437, 0.4316, 0.8952, 0.4214, 0.903, 0.5, 0.3053, 0.2086, 0.3659, 0.1762, 0.3458, 0.1277, 0.2761, 0.1649, 0.8437, 0.5684, 0.8504, 0.5, 0.903, 0.5, 0.8952, 0.5786, 0.2522, 0.7478, 0.2086, 0.6947, 0.1649, 0.7239, 0.2151, 0.7849, 0.6341, 0.8238, 0.5684, 0.8437, 0.5786, 0.8952, 0.6542, 0.8723, 0.8238, 0.6341, 0.8437, 0.5684, 0.8952, 0.5786, 0.8723, 0.6542, 0.7914, 0.3053, 0.8238, 0.3659, 0.8723, 0.3458, 0.8351, 0.2761, 0.7914, 0.6947, 0.8238, 0.6341, 0.8723, 0.6542, 0.8351, 0.7239, 0.4316, 0.8437, 0.5, 0.8504, 0.5, 0.903, 0.4214, 0.8952, 0.2522, 0.2522, 0.3053, 0.2086, 0.2761, 0.1649, 0.2151, 0.2151, 0.7478, 0.7478, 0.7914, 0.6947, 0.8351, 0.7239, 0.7849, 0.7849, 0.3053, 0.7914, 0.2522, 0.7478, 0.2151, 0.7849, 0.2761, 0.8351, 0.3659, 0.8238, 0.4316, 0.8437, 0.4214, 0.8952, 0.3458, 0.8723, 0.6947, 0.7914, 0.6341, 0.8238, 0.6542, 0.8723, 0.7239, 0.8351, 0.6947, 0.7914, 0.7478, 0.7478, 0.7849, 0.7849, 0.7239, 0.8351, 0.3053, 0.7914, 0.3659, 0.8238, 0.3458, 0.8723, 0.2761, 0.8351, 0.7478, 0.2522, 0.7914, 0.3053, 0.8351, 0.2761, 0.7849, 0.2151, 0.6341, 0.8238, 0.6947, 0.7914, 0.7239, 0.8351, 0.6542, 0.8723, 0.2086, 0.3053, 0.2522, 0.2522, 0.2151, 0.2151, 0.1649, 0.2761, 0.2522, 0.7478, 0.3053, 0.7914, 0.2761, 0.8351, 0.2151, 0.7849, 0.5684, 0.8437, 0.6341, 0.8238, 0.6542, 0.8723, 0.5786, 0.8952, 0.3659, 0.8238, 0.3053, 0.7914, 0.2761, 0.8351, 0.3458, 0.8723, 0.2086, 0.6947, 0.2522, 0.7478, 0.2151, 0.7849, 0.1649, 0.7239, 0.7478, 0.7478, 0.6947, 0.7914, 0.7239, 0.8351, 0.7849, 0.7849, 0.5, 0.8504, 0.5684, 0.8437, 0.5786, 0.8952, 0.5, 0.903, 0.1762, 0.6341, 0.2086, 0.6947, 0.1649, 0.7239, 0.1277, 0.6542, 0.6947, 0.2086, 0.7478, 0.2522, 0.7849, 0.2151, 0.7239, 0.1649, 0.2522, 0.2356, 0.3053, 0.2356, 0.3053, 0.284, 0.2522, 0.284, 0.6341, 0.2356, 0.5684, 0.2356, 0.5684, 0.284, 0.6341, 0.284, 0.3053, 0.2356, 0.2522, 0.2356, 0.2522, 0.284, 0.3053, 0.284, 0.6947, 0.2356, 0.6341, 0.2356, 0.6341, 0.284, 0.6947, 0.284, 0.3659, 0.2356, 0.3053, 0.2356, 0.3053, 0.284, 0.3659, 0.284, 0.4316, 0.2356, 0.5, 0.2356, 0.5, 0.284, 0.4316, 0.284, 0.7478, 0.2356, 0.6947, 0.2356, 0.6947, 0.284, 0.7478, 0.284, 0.5, 0.2356, 0.5684, 0.2356, 0.5684, 0.284, 0.5, 0.284, 0.6947, 0.2356, 0.6341, 0.2356, 0.6341, 0.284, 0.6947, 0.284, 0.4316, 0.2356, 0.3659, 0.2356, 0.3659, 0.284, 0.4316, 0.284, 0.3659, 0.2356, 0.4316, 0.2356, 0.4316, 0.284, 0.3659, 0.284, 0.6947, 0.2356, 0.7478, 0.2356, 0.7478, 0.284, 0.6947, 0.284, 0.5, 0.2356, 0.4316, 0.2356, 0.4316, 0.284, 0.5, 0.284, 0.3053, 0.2356, 0.3659, 0.2356, 0.3659, 0.284, 0.3053, 0.284, 0.6341, 0.2356, 0.6947, 0.2356, 0.6947, 0.284, 0.6341, 0.284, 0.7478, 0.2356, 0.6947, 0.2356, 0.6947, 0.284, 0.7478, 0.284, 0.5684, 0.2356, 0.6341, 0.2356, 0.6341, 0.284, 0.5684, 0.284, 0.3053, 0.2356, 0.2522, 0.2356, 0.2522, 0.284, 0.3053, 0.284, 0.6341, 0.2356, 0.6947, 0.2356, 0.6947, 0.284, 0.6341, 0.284, 0.5684, 0.2356, 0.5, 0.2356, 0.5, 0.284, 0.5684, 0.284, 0.2522, 0.2356, 0.3053, 0.2356, 0.3053, 0.284, 0.2522, 0.284, 0.5684, 0.2356, 0.6341, 0.2356, 0.6341, 0.284, 0.5684, 0.284, 0.5, 0.2356, 0.5684, 0.2356, 0.5684, 0.284, 0.5, 0.284, 0.3659, 0.2356, 0.3053, 0.2356, 0.3053, 0.284, 0.3659, 0.284, 0.4316, 0.2356, 0.5, 0.2356, 0.5, 0.284, 0.4316, 0.284, 0.4316, 0.2356, 0.3659, 0.2356, 0.3659, 0.284, 0.4316, 0.284, 0.3659, 0.2356, 0.4316, 0.2356, 0.4316, 0.284, 0.3659, 0.284, 0.6341, 0.2356, 0.5684, 0.2356, 0.5684, 0.284, 0.6341, 0.284, 0.6947, 0.2356, 0.7478, 0.2356, 0.7478, 0.284, 0.6947, 0.284, 0.5, 0.2356, 0.4316, 0.2356, 0.4316, 0.284, 0.5, 0.284, 0.3053, 0.2356, 0.3659, 0.2356, 0.3659, 0.284, 0.3053, 0.284, 0.5684, 0.2356, 0.5, 0.2356, 0.5, 0.284, 0.5684, 0.284, 0.7914, 0.6947, 0.8238, 0.6341, 0.7813, 0.6165, 0.7532, 0.6692, 0.1563, 0.4316, 0.1496, 0.5, 0.1955, 0.5, 0.2013, 0.4406, 0.2086, 0.3053, 0.1762, 0.3659, 0.2187, 0.3835, 0.2468, 0.3308, 0.4316, 0.8437, 0.5, 0.8504, 0.5, 0.8045, 0.4406, 0.7987, 0.5, 0.1496, 0.4316, 0.1563, 0.4406, 0.2013, 0.5, 0.1955, 0.3053, 0.2086, 0.2522, 0.2522, 0.2847, 0.2847, 0.3308, 0.2468, 0.1496, 0.5, 0.1563, 0.5684, 0.2013, 0.5594, 0.1955, 0.5, 0.6947, 0.2086, 0.6341, 0.1762, 0.6165, 0.2187, 0.6692, 0.2468, 0.4316, 0.1563, 0.3659, 0.1762, 0.3835, 0.2187, 0.4406, 0.2013, 0.7478, 0.7478, 0.7914, 0.6947, 0.7532, 0.6692, 0.7153, 0.7153, 0.5684, 0.1563, 0.5, 0.1496, 0.5, 0.1955, 0.5594, 0.2013, 0.3053, 0.7914, 0.3659, 0.8238, 0.3835, 0.7813, 0.3308, 0.7532, 0.6947, 0.7914, 0.7478, 0.7478, 0.7153, 0.7153, 0.6692, 0.7532, 0.6341, 0.1762, 0.5684, 0.1563, 0.5594, 0.2013, 0.6165, 0.2187, 0.5684, 0.8437, 0.6341, 0.8238, 0.6165, 0.7813, 0.5594, 0.7987, 0.1762, 0.3659, 0.1563, 0.4316, 0.2013, 0.4406, 0.2187, 0.3835, 0.7914, 0.3053, 0.7478, 0.2522, 0.7153, 0.2847, 0.7532, 0.3308, 0.6341, 0.8238, 0.6947, 0.7914, 0.6692, 0.7532, 0.6165, 0.7813, 0.5, 0.8504, 0.5684, 0.8437, 0.5594, 0.7987, 0.5, 0.8045, 0.2086, 0.6947, 0.2522, 0.7478, 0.2847, 0.7153, 0.2468, 0.6692, 0.3659, 0.8238, 0.4316, 0.8437, 0.4406, 0.7987, 0.3835, 0.7813, 0.2522, 0.2522, 0.2086, 0.3053, 0.2468, 0.3308, 0.2847, 0.2847, 0.8437, 0.4316, 0.8238, 0.3659, 0.7813, 0.3835, 0.7987, 0.4406, 0.7478, 0.2522, 0.6947, 0.2086, 0.6692, 0.2468, 0.7153, 0.2847, 0.2522, 0.7478, 0.3053, 0.7914, 0.3308, 0.7532, 0.2847, 0.7153, 0.8238, 0.3659, 0.7914, 0.3053, 0.7532, 0.3308, 0.7813, 0.3835, 0.1762, 0.6341, 0.2086, 0.6947, 0.2468, 0.6692, 0.2187, 0.6165, 0.8504, 0.5, 0.8437, 0.4316, 0.7987, 0.4406, 0.8045, 0.5, 0.1563, 0.5684, 0.1762, 0.6341, 0.2187, 0.6165, 0.2013, 0.5594, 0.3659, 0.1762, 0.3053, 0.2086, 0.3308, 0.2468, 0.3835, 0.2187, 0.8238, 0.6341, 0.8437, 0.5684, 0.7987, 0.5594, 0.7813, 0.6165, 0.8437, 0.5684, 0.8504, 0.5, 0.8045, 0.5, 0.7987, 0.5594, 0.6165, 0.284, 0.5594, 0.284, 0.5594, 0.2356, 0.6165, 0.2356, 0.4406, 0.284, 0.3835, 0.284, 0.3835, 0.2356, 0.4406, 0.2356, 0.7153, 0.284, 0.6692, 0.284, 0.6692, 0.2356, 0.7153, 0.2356, 0.5594, 0.284, 0.5, 0.284, 0.5, 0.2356, 0.5594, 0.2356, 0.3835, 0.284, 0.3308, 0.284, 0.3308, 0.2356, 0.3835, 0.2356, 0.7153, 0.284, 0.6692, 0.284, 0.6692, 0.2356, 0.7153, 0.2356, 0.5, 0.284, 0.4406, 0.284, 0.4406, 0.2356, 0.5, 0.2356, 0.6165, 0.284, 0.6692, 0.284, 0.6692, 0.2356, 0.6165, 0.2356, 0.4406, 0.284, 0.5, 0.284, 0.5, 0.2356, 0.4406, 0.2356, 0.6165, 0.284, 0.5594, 0.284, 0.5594, 0.2356, 0.6165, 0.2356, 0.3835, 0.284, 0.4406, 0.284, 0.4406, 0.2356, 0.3835, 0.2356, 0.3308, 0.284, 0.3835, 0.284, 0.3835, 0.2356, 0.3308, 0.2356, 0.6692, 0.284, 0.6165, 0.284, 0.6165, 0.2356, 0.6692, 0.2356, 0.2847, 0.284, 0.3308, 0.284, 0.3308, 0.2356, 0.2847, 0.2356, 0.6692, 0.284, 0.7153, 0.284, 0.7153, 0.2356, 0.6692, 0.2356, 0.6692, 0.284, 0.7153, 0.284, 0.7153, 0.2356, 0.6692, 0.2356, 0.6165, 0.284, 0.6692, 0.284, 0.6692, 0.2356, 0.6165, 0.2356, 0.5, 0.284, 0.5594, 0.284, 0.5594, 0.2356, 0.5, 0.2356, 0.5594, 0.284, 0.6165, 0.284, 0.6165, 0.2356, 0.5594, 0.2356, 0.5594, 0.284, 0.6165, 0.284, 0.6165, 0.2356, 0.5594, 0.2356, 0.3835, 0.284, 0.4406, 0.284, 0.4406, 0.2356, 0.3835, 0.2356, 0.5, 0.284, 0.5594, 0.284, 0.5594, 0.2356, 0.5, 0.2356, 0.4406, 0.284, 0.5, 0.284, 0.5, 0.2356, 0.4406, 0.2356, 0.2847, 0.284, 0.3308, 0.284, 0.3308, 0.2356, 0.2847, 0.2356, 0.3308, 0.284, 0.3835, 0.284, 0.3835, 0.2356, 0.3308, 0.2356, 0.3835, 0.284, 0.3308, 0.284, 0.3308, 0.2356, 0.3835, 0.2356, 0.3308, 0.284, 0.2847, 0.284, 0.2847, 0.2356, 0.3308, 0.2356, 0.5, 0.284, 0.4406, 0.284, 0.4406, 0.2356, 0.5, 0.2356, 0.4406, 0.284, 0.3835, 0.284, 0.3835, 0.2356, 0.4406, 0.2356, 0.6692, 0.284, 0.6165, 0.284, 0.6165, 0.2356, 0.6692, 0.2356, 0.5594, 0.284, 0.5, 0.284, 0.5, 0.2356, 0.5594, 0.2356, 0.3308, 0.284, 0.2847, 0.284, 0.2847, 0.2356, 0.3308, 0.2356, 0.4406, 0.7987, 0.5, 0.8045, 0.5594, 0.7987, 0.6165, 0.7813, 0.6692, 0.7532, 0.7153, 0.7153, 0.7532, 0.6692, 0.7813, 0.6165, 0.7987, 0.5594, 0.8045, 0.5, 0.7987, 0.4406, 0.7813, 0.3835, 0.7532, 0.3308, 0.7153, 0.2847, 0.6692, 0.2468, 0.6165, 0.2187, 0.5594, 0.2013, 0.5, 0.1955, 0.4406, 0.2013, 0.3835, 0.2187, 0.3308, 0.2468, 0.2847, 0.2847, 0.2468, 0.3308, 0.2187, 0.3835, 0.2013, 0.4406, 0.1955, 0.5, 0.2013, 0.5594, 0.2187, 0.6165, 0.2468, 0.6692, 0.2847, 0.7153, 0.3308, 0.7532, 0.3835, 0.7813])
me_cylinder_001.materials.append(mat_metalmilitary)
me_cylinder_001.update()
me_cube_002 = bpy.data.meshes.new('Cube.002')
me_cube_002.from_pydata([(-1.25, -1.25, -1.25), (-1.25, -1.25, 1.25), (-1.25, 1.25, -1.25), (-1.25, 1.25, 1.25), (1.25, -1.25, -1.25), (1.25, -1.25, 1.25), (1.25, 1.25, -1.25), (1.25, 1.25, 1.25), (-1.25, -1.007, -1.007), (-1.25, -1.007, 1.007), (-1.25, 1.007, 1.007), (-1.25, 1.007, -1.007), (-1.007, 1.25, -1.007), (-1.007, 1.25, 1.007), (1.007, 1.25, 1.007), (1.007, 1.25, -1.007), (1.25, 1.007, -1.007), (1.25, 1.007, 1.007), (1.25, -1.007, 1.007), (1.25, -1.007, -1.007), (1.007, -1.25, -1.007), (1.007, -1.25, 1.007), (-1.007, -1.25, 1.007), (-1.007, -1.25, -1.007), (-1.007, 1.007, -1.25), (1.007, 1.007, -1.25), (1.007, -1.007, -1.25), (-1.007, -1.007, -1.25), (1.007, 1.007, 1.25), (-1.007, 1.007, 1.25), (-1.007, -1.007, 1.25), (1.007, -1.007, 1.25), (-1.007, -1.007, -1.007), (-1.007, -1.007, 1.007), (-1.007, 1.007, 1.007), (-1.007, 1.007, -1.007), (1.007, 1.007, 1.007), (1.007, 1.007, -1.007), (1.007, -1.007, 1.007), (1.007, -1.007, -1.007)], [], [(0, 1, 9, 8), (1, 3, 10, 9), (3, 2, 11, 10), (2, 0, 8, 11), (2, 3, 13, 12), (3, 7, 14, 13), (7, 6, 15, 14), (6, 2, 12, 15), (6, 7, 17, 16), (7, 5, 18, 17), (5, 4, 19, 18), (4, 6, 16, 19), (4, 5, 21, 20), (5, 1, 22, 21), (1, 0, 23, 22), (0, 4, 20, 23), (2, 6, 25, 24), (6, 4, 26, 25), (4, 0, 27, 26), (0, 2, 24, 27), (7, 3, 29, 28), (3, 1, 30, 29), (1, 5, 31, 30), (5, 7, 28, 31), (8, 9, 33, 32), (9, 10, 34, 33), (10, 11, 35, 34), (11, 8, 32, 35), (35, 37, 36, 34), (12, 13, 14, 15), (16, 17, 36, 37), (17, 18, 38, 36), (18, 19, 39, 38), (19, 16, 37, 39), (20, 21, 38, 39), (21, 22, 33, 38), (22, 23, 32, 33), (23, 20, 39, 32), (24, 25, 37, 35), (25, 26, 39, 37), (26, 27, 32, 39), (27, 24, 35, 32), (28, 29, 34, 36), (29, 30, 33, 34), (30, 31, 38, 33), (31, 28, 36, 38)])
_uv = me_cube_002.uv_layers.new(name='UVMap')
_uv.uv.foreach_set('vector', [0.1642, 0.1504, 0.1642, 0.8496, 0.2321, 0.7817, 0.2321, 0.2183, 0.1642, 0.8496, 0.8633, 0.8496, 0.7954, 0.7817, 0.2321, 0.7817, 0.8633, 0.8496, 0.8633, 0.1504, 0.7954, 0.2183, 0.7954, 0.7817, 0.8633, 0.1504, 0.1642, 0.1504, 0.2321, 0.2183, 0.7954, 0.2183, 0.1504, 0.1504, 0.1504, 0.8496, 0.2183, 0.7817, 0.2183, 0.2183, 0.1504, 0.8496, 0.8496, 0.8496, 0.7817, 0.7817, 0.2183, 0.7817, 0.8496, 0.8496, 0.8496, 0.1504, 0.7817, 0.2183, 0.7817, 0.7817, 0.8496, 0.1504, 0.1504, 0.1504, 0.2183, 0.2183, 0.7817, 0.2183, 0.8633, 0.1504, 0.8633, 0.8496, 0.7954, 0.7817, 0.7954, 0.2183, 0.8633, 0.8496, 0.1642, 0.8496, 0.2321, 0.7817, 0.7954, 0.7817, 0.1642, 0.8496, 0.1642, 0.1504, 0.2321, 0.2183, 0.2321, 0.7817, 0.1642, 0.1504, 0.8633, 0.1504, 0.7954, 0.2183, 0.2321, 0.2183, 0.8496, 0.1504, 0.8496, 0.8496, 0.7817, 0.7817, 0.7817, 0.2183, 0.8496, 0.8496, 0.1504, 0.8496, 0.2183, 0.7817, 0.7817, 0.7817, 0.1504, 0.8496, 0.1504, 0.1504, 0.2183, 0.2183, 0.2183, 0.7817, 0.1504, 0.1504, 0.8496, 0.1504, 0.7817, 0.2183, 0.2183, 0.2183, 0.1504, 0.8633, 0.8496, 0.8633, 0.7817, 0.7954, 0.2183, 0.7954, 0.8496, 0.8633, 0.8496, 0.1642, 0.7817, 0.2321, 0.7817, 0.7954, 0.8496, 0.1642, 0.1504, 0.1642, 0.2183, 0.2321, 0.7817, 0.2321, 0.1504, 0.1642, 0.1504, 0.8633, 0.2183, 0.7954, 0.2183, 0.2321, 0.8496, 0.8633, 0.1504, 0.8633, 0.2183, 0.7954, 0.7817, 0.7954, 0.1504, 0.8633, 0.1504, 0.1642, 0.2183, 0.2321, 0.2183, 0.7954, 0.1504, 0.1642, 0.8496, 0.1642, 0.7817, 0.2321, 0.2183, 0.2321, 0.8496, 0.1642, 0.8496, 0.8633, 0.7817, 0.7954, 0.7817, 0.2321, 0.1504, 0.2183, 0.1504, 0.7817, 0.2183, 0.7817, 0.2183, 0.2183, 0.1504, 0.2321, 0.1504, 0.7954, 0.2183, 0.7954, 0.2183, 0.2321, 0.1504, 0.7817, 0.1504, 0.2183, 0.2183, 0.2183, 0.2183, 0.7817, 0.1504, 0.7954, 0.1504, 0.2321, 0.2183, 0.2321, 0.2183, 0.7954, 0.2183, 0.2183, 0.7817, 0.2183, 0.7817, 0.7817, 0.2183, 0.7817, 0.2183, 0.2183, 0.2183, 0.7817, 0.7817, 0.7817, 0.7817, 0.2183, 0.8496, 0.2183, 0.8496, 0.7817, 0.7817, 0.7817, 0.7817, 0.2183, 0.8496, 0.7954, 0.8496, 0.2321, 0.7817, 0.2321, 0.7817, 0.7954, 0.8496, 0.7817, 0.8496, 0.2183, 0.7817, 0.2183, 0.7817, 0.7817, 0.8496, 0.2321, 0.8496, 0.7954, 0.7817, 0.7954, 0.7817, 0.2321, 0.1642, 0.2183, 0.1642, 0.7817, 0.2321, 0.7817, 0.2321, 0.2183, 0.7817, 0.1642, 0.2183, 0.1642, 0.2183, 0.2321, 0.7817, 0.2321, 0.1642, 0.7817, 0.1642, 0.2183, 0.2321, 0.2183, 0.2321, 0.7817, 0.2183, 0.1642, 0.7817, 0.1642, 0.7817, 0.2321, 0.2183, 0.2321, 0.2183, 0.1504, 0.7817, 0.1504, 0.7817, 0.2183, 0.2183, 0.2183, 0.7954, 0.1504, 0.2321, 0.1504, 0.2321, 0.2183, 0.7954, 0.2183, 0.7817, 0.1504, 0.2183, 0.1504, 0.2183, 0.2183, 0.7817, 0.2183, 0.2321, 0.1504, 0.7954, 0.1504, 0.7954, 0.2183, 0.2321, 0.2183, 0.7817, 0.8496, 0.2183, 0.8496, 0.2183, 0.7817, 0.7817, 0.7817, 0.7954, 0.8496, 0.2321, 0.8496, 0.2321, 0.7817, 0.7954, 0.7817, 0.2183, 0.8496, 0.7817, 0.8496, 0.7817, 0.7817, 0.2183, 0.7817, 0.2321, 0.8496, 0.7954, 0.8496, 0.7954, 0.7817, 0.2321, 0.7817])
me_cube_002.materials.append(mat_paintedmetal_colorable)
me_cube_002.update()
me_cylinder_002 = bpy.data.meshes.new('Cylinder.002')
me_cylinder_002.from_pydata([(0.0, 1.25, -1.957), (0.0, 1.25, 1.25), (0.2439, 1.226, -1.957), (0.2439, 1.226, 1.25), (0.4784, 1.155, -1.957), (0.4784, 1.155, 1.25), (0.6945, 1.039, -1.957), (0.6945, 1.039, 1.25), (0.8839, 0.8839, -1.957), (0.8839, 0.8839, 1.25), (1.039, 0.6945, -1.957), (1.039, 0.6945, 1.25), (1.155, 0.4784, -1.957), (1.155, 0.4784, 1.25), (1.226, 0.2439, -1.957), (1.226, 0.2439, 1.25), (1.25, 0.0, -1.957), (1.25, 0.0, 1.25), (1.226, -0.2439, -1.957), (1.226, -0.2439, 1.25), (1.155, -0.4784, -1.957), (1.155, -0.4784, 1.25), (1.039, -0.6945, -1.957), (1.039, -0.6945, 1.25), (0.8839, -0.8839, -1.957), (0.8839, -0.8839, 1.25), (0.6945, -1.039, -1.957), (0.6945, -1.039, 1.25), (0.4784, -1.155, -1.957), (0.4784, -1.155, 1.25), (0.2439, -1.226, -1.957), (0.2439, -1.226, 1.25), (0.0, -1.25, -1.957), (0.0, -1.25, 1.25), (-0.2439, -1.226, -1.957), (-0.2439, -1.226, 1.25), (-0.4784, -1.155, -1.957), (-0.4784, -1.155, 1.25), (-0.6945, -1.039, -1.957), (-0.6945, -1.039, 1.25), (-0.8839, -0.8839, -1.957), (-0.8839, -0.8839, 1.25), (-1.039, -0.6945, -1.957), (-1.039, -0.6945, 1.25), (-1.155, -0.4784, -1.957), (-1.155, -0.4784, 1.25), (-1.226, -0.2439, -1.957), (-1.226, -0.2439, 1.25), (-1.25, 0.0, -1.957), (-1.25, 0.0, 1.25), (-1.226, 0.2439, -1.957), (-1.226, 0.2439, 1.25), (-1.155, 0.4784, -1.957), (-1.155, 0.4784, 1.25), (-1.039, 0.6945, -1.957), (-1.039, 0.6945, 1.25), (-0.8839, 0.8839, -1.957), (-0.8839, 0.8839, 1.25), (-0.6945, 1.039, -1.957), (-0.6945, 1.039, 1.25), (-0.4784, 1.155, -1.957), (-0.4784, 1.155, 1.25), (-0.2439, 1.226, -1.957), (-0.2439, 1.226, 1.25), (0.0, 1.25, -0.3533), (0.2439, 1.226, -0.3533), (0.4784, 1.155, -0.3533), (0.6945, 1.039, -0.3533), (0.8839, 0.8839, -0.3533), (1.039, 0.6945, -0.3533), (1.155, 0.4784, -0.3533), (1.226, 0.2439, -0.3533), (1.25, 0.0, -0.3533), (1.226, -0.2439, -0.3533), (1.155, -0.4784, -0.3533), (1.039, -0.6945, -0.3533), (0.8839, -0.8839, -0.3533), (0.6945, -1.039, -0.3533), (0.4784, -1.155, -0.3533), (0.2439, -1.226, -0.3533), (0.0, -1.25, -0.3533), (-0.2439, -1.226, -0.3533), (-0.4784, -1.155, -0.3533), (-0.6945, -1.039, -0.3533), (-0.8839, -0.8839, -0.3533), (-1.039, -0.6945, -0.3533), (-1.155, -0.4784, -0.3533), (-1.226, -0.2439, -0.3533), (-1.25, 0.0, -0.3533), (-1.226, 0.2439, -0.3533), (-1.155, 0.4784, -0.3533), (-1.039, 0.6945, -0.3533), (-0.8839, 0.8839, -0.3533), (-0.6945, 1.039, -0.3533), (-0.4784, 1.155, -0.3533), (-0.2439, 1.226, -0.3533), (3.725e-08, 1.115, -1.76), (0.2439, 1.226, -1.76), (0.2439, 1.226, -0.3533), (0.4784, 1.155, -1.76), (0.4784, 1.155, -0.3533), (0.6945, 1.039, -1.76), (0.6945, 1.039, -0.3533), (0.7881, 0.7881, -1.76), (0.8839, 0.8839, -0.3533), (0.9268, 0.6192, -1.76), (0.9268, 0.6192, -0.3533), (1.03, 0.4265, -1.76), (1.03, 0.4265, -0.3533), (1.093, 0.2174, -1.76), (1.093, 0.2174, -0.3533), (1.115, -1.49e-07, -1.76), (1.115, 0.0, -0.3533), (1.226, -0.2439, -1.76), (1.093, -0.2174, -0.3533), (1.155, -0.4784, -1.76), (1.03, -0.4265, -0.3533), (1.039, -0.6945, -1.76), (0.9268, -0.6192, -0.3533), (0.8839, -0.8839, -1.76), (0.7881, -0.7881, -0.3533), (0.6192, -0.9268, -1.76), (0.6192, -0.9268, -0.3533), (0.4265, -1.03, -1.76), (0.4265, -1.03, -0.3533), (0.2174, -1.093, -1.76), (0.2174, -1.093, -0.3533), (3.725e-08, -1.115, -1.76), (0.0, -1.115, -0.3533), (-0.2174, -1.093, -1.76), (-0.2174, -1.093, -0.3533), (-0.4784, -1.155, -1.76), (-0.4784, -1.155, -0.3533), (-0.6945, -1.039, -1.76), (-0.6945, -1.039, -0.3533), (-0.8839, -0.8839, -1.76), (-0.8839, -0.8839, -0.3533), (-0.9268, -0.6192, -1.76), (-1.039, -0.6945, -0.3533), (-1.03, -0.4265, -1.76), (-1.155, -0.4784, -0.3533), (-1.093, -0.2174, -1.76), (-1.226, -0.2439, -0.3533), (-1.115, -1.49e-07, -1.76), (-1.25, 0.0, -0.3533), (-1.093, 0.2174, -1.76), (-1.226, 0.2439, -0.3533), (-1.155, 0.4784, -1.76), (-1.155, 0.4784, -0.3533), (-1.039, 0.6945, -1.76), (-1.039, 0.6945, -0.3533), (-0.8839, 0.8839, -1.76), (-0.8839, 0.8839, -0.3533), (-0.6945, 1.039, -1.76), (-0.6945, 1.039, -0.3533), (-0.4265, 1.03, -1.76), (-0.4784, 1.155, -0.3533), (-0.2174, 1.093, -1.76), (-0.2439, 1.226, -0.3533), (0.0, 1.115, -0.3533), (3.725e-08, 1.25, -1.76), (0.2174, 1.093, -1.76), (0.4265, 1.03, -1.76), (0.6192, 0.9268, -1.76), (0.8839, 0.8839, -1.76), (1.039, 0.6945, -1.76), (1.155, 0.4784, -1.76), (1.226, 0.2439, -1.76), (1.25, -1.49e-07, -1.76), (1.093, -0.2174, -1.76), (1.03, -0.4265, -1.76), (0.9268, -0.6192, -1.76), (0.7881, -0.7881, -1.76), (0.6945, -1.039, -1.76), (0.4784, -1.155, -1.76), (0.2439, -1.226, -1.76), (3.725e-08, -1.25, -1.76), (-0.2439, -1.226, -1.76), (-0.4265, -1.03, -1.76), (-0.6192, -0.9268, -1.76), (-0.7881, -0.7881, -1.76), (-1.039, -0.6945, -1.76), (-1.155, -0.4784, -1.76), (-1.226, -0.2439, -1.76), (-1.25, -1.49e-07, -1.76), (-1.226, 0.2439, -1.76), (-1.03, 0.4265, -1.76), (-0.9268, 0.6192, -1.76), (-0.7881, 0.7881, -1.76), (-0.6192, 0.9268, -1.76), (-0.4784, 1.155, -1.76), (-0.2439, 1.226, -1.76), (-0.2174, 1.093, -0.3533), (0.0, 1.25, -0.3533), (-0.4265, 1.03, -0.3533), (-0.6192, 0.9268, -0.3533), (-0.7881, 0.7881, -0.3533), (-0.9268, 0.6192, -0.3533), (-1.03, 0.4265, -0.3533), (-1.093, 0.2174, -0.3533), (-1.115, 0.0, -0.3533), (-1.093, -0.2174, -0.3533), (-1.03, -0.4265, -0.3533), (-0.9268, -0.6192, -0.3533), (-0.7881, -0.7881, -0.3533), (-0.6192, -0.9268, -0.3533), (-0.4265, -1.03, -0.3533), (-0.2439, -1.226, -0.3533), (0.0, -1.25, -0.3533), (0.2439, -1.226, -0.3533), (0.4784, -1.155, -0.3533), (0.6945, -1.039, -0.3533), (0.8839, -0.8839, -0.3533), (1.039, -0.6945, -0.3533), (1.155, -0.4784, -0.3533), (1.226, -0.2439, -0.3533), (1.25, 0.0, -0.3533), (1.226, 0.2439, -0.3533), (1.155, 0.4784, -0.3533), (1.039, 0.6945, -0.3533), (0.7881, 0.7881, -0.3533), (0.6192, 0.9268, -0.3533), (0.4265, 1.03, -0.3533), (0.2174, 1.093, -0.3533)], [], [(64, 1, 3, 65), (65, 3, 5, 66), (66, 5, 7, 67), (67, 7, 9, 68), (68, 9, 11, 69), (69, 11, 13, 70), (70, 13, 15, 71), (71, 15, 17, 72), (72, 17, 19, 73), (73, 19, 21, 74), (74, 21, 23, 75), (75, 23, 25, 76), (76, 25, 27, 77), (77, 27, 29, 78), (78, 29, 31, 79), (79, 31, 33, 80), (80, 33, 35, 81), (81, 35, 37, 82), (82, 37, 39, 83), (83, 39, 41, 84), (84, 41, 43, 85), (85, 43, 45, 86), (86, 45, 47, 87), (87, 47, 49, 88), (88, 49, 51, 89), (89, 51, 53, 90), (90, 53, 55, 91), (91, 55, 57, 92), (92, 57, 59, 93), (93, 59, 61, 94), (3, 1, 63, 61, 59, 57, 55, 53, 51, 49, 47, 45, 43, 41, 39, 37, 35, 33, 31, 29, 27, 25, 23, 21, 19, 17, 15, 13, 11, 9, 7, 5), (94, 61, 63, 95), (95, 63, 1, 64), (0, 2, 4, 6, 8, 10, 12, 14, 16, 18, 20, 22, 24, 26, 28, 30, 32, 34, 36, 38, 40, 42, 44, 46, 48, 50, 52, 54, 56, 58, 60, 62), (18, 16, 168, 113), (67, 68, 104, 102), (94, 95, 158, 156), (68, 69, 219, 104), (52, 50, 185, 147), (95, 64, 193, 158), (69, 70, 218, 219), (34, 32, 176, 177), (16, 14, 167, 168), (70, 71, 217, 218), (71, 72, 216, 217), (50, 48, 184, 185), (72, 73, 215, 216), (32, 30, 175, 176), (14, 12, 166, 167), (73, 74, 214, 215), (74, 75, 213, 214), (48, 46, 183, 184), (75, 76, 212, 213), (30, 28, 174, 175), (12, 10, 165, 166), (76, 77, 211, 212), (0, 62, 191, 160), (77, 78, 210, 211), (46, 44, 182, 183), (78, 79, 209, 210), (28, 26, 173, 174), (10, 8, 164, 165), (79, 80, 208, 209), (62, 60, 190, 191), (80, 81, 207, 208), (44, 42, 181, 182), (157, 192, 159, 96), (155, 194, 192, 157), (189, 195, 194, 155), (188, 196, 195, 189), (187, 197, 196, 188), (186, 198, 197, 187), (145, 199, 198, 186), (143, 200, 199, 145), (141, 201, 200, 143), (139, 202, 201, 141), (137, 203, 202, 139), (180, 204, 203, 137), (179, 205, 204, 180), (178, 206, 205, 179), (129, 130, 206, 178), (127, 128, 130, 129), (125, 126, 128, 127), (123, 124, 126, 125), (121, 122, 124, 123), (172, 120, 122, 121), (171, 118, 120, 172), (170, 116, 118, 171), (169, 114, 116, 170), (111, 112, 114, 169), (109, 110, 112, 111), (107, 108, 110, 109), (105, 106, 108, 107), (103, 220, 106, 105), (163, 221, 220, 103), (162, 222, 221, 163), (161, 223, 222, 162), (96, 159, 223, 161), (93, 94, 156, 154), (36, 34, 177, 131), (66, 67, 102, 100), (92, 93, 154, 152), (2, 0, 160, 97), (54, 52, 147, 149), (65, 66, 100, 98), (91, 92, 152, 150), (64, 65, 98, 193), (20, 18, 113, 115), (90, 91, 150, 148), (38, 36, 131, 133), (89, 90, 148, 146), (56, 54, 149, 151), (4, 2, 97, 99), (88, 89, 146, 144), (22, 20, 115, 117), (87, 88, 144, 142), (40, 38, 133, 135), (86, 87, 142, 140), (58, 56, 151, 153), (6, 4, 99, 101), (85, 86, 140, 138), (24, 22, 117, 119), (84, 85, 138, 136), (42, 40, 135, 181), (83, 84, 136, 134), (60, 58, 153, 190), (8, 6, 101, 164), (82, 83, 134, 132), (26, 24, 119, 173), (81, 82, 132, 207), (97, 160, 96, 161), (99, 97, 161, 162), (101, 99, 162, 163), (164, 101, 163, 103), (165, 164, 103, 105), (166, 165, 105, 107), (167, 166, 107, 109), (168, 167, 109, 111), (113, 168, 111, 169), (115, 113, 169, 170), (117, 115, 170, 171), (119, 117, 171, 172), (173, 119, 172, 121), (174, 173, 121, 123), (175, 174, 123, 125), (176, 175, 125, 127), (177, 176, 127, 129), (131, 177, 129, 178), (133, 131, 178, 179), (135, 133, 179, 180), (181, 135, 180, 137), (182, 181, 137, 139), (183, 182, 139, 141), (184, 183, 141, 143), (185, 184, 143, 145), (147, 185, 145, 186), (149, 147, 186, 187), (151, 149, 187, 188), (153, 151, 188, 189), (190, 153, 189, 155), (191, 190, 155, 157), (160, 191, 157, 96), (158, 193, 159, 192), (156, 158, 192, 194), (154, 156, 194, 195), (152, 154, 195, 196), (150, 152, 196, 197), (148, 150, 197, 198), (146, 148, 198, 199), (144, 146, 199, 200), (142, 144, 200, 201), (140, 142, 201, 202), (138, 140, 202, 203), (136, 138, 203, 204), (134, 136, 204, 205), (132, 134, 205, 206), (207, 132, 206, 130), (208, 207, 130, 128), (209, 208, 128, 126), (210, 209, 126, 124), (211, 210, 124, 122), (212, 211, 122, 120), (213, 212, 120, 118), (214, 213, 118, 116), (215, 214, 116, 114), (216, 215, 114, 112), (217, 216, 112, 110), (218, 217, 110, 108), (219, 218, 108, 106), (104, 219, 106, 220), (102, 104, 220, 221), (100, 102, 221, 222), (98, 100, 222, 223), (193, 98, 223, 159)])
me_cylinder_002.polygons.foreach_set('use_smooth', [True] * 194)
_uv = me_cylinder_002.uv_layers.new(name='UVMap')
_uv.uv.foreach_set('vector', [0.5, 0.6448, 0.5, 1.145, 0.5761, 1.145, 0.5761, 0.6448, 0.5761, 0.6448, 0.5761, 1.145, 0.6492, 1.145, 0.6492, 0.6448, 0.6492, 0.6448, 0.6492, 1.145, 0.7166, 1.145, 0.7166, 0.6448, 0.7166, 0.6448, 0.7166, 1.145, 0.7756, 1.145, 0.7756, 0.6448, 0.7756, 0.6448, 0.7756, 1.145, 0.7166, 1.145, 0.7166, 0.6448, 0.7166, 0.6448, 0.7166, 1.145, 0.6492, 1.145, 0.6492, 0.6448, 0.6492, 0.6448, 0.6492, 1.145, 0.5761, 1.145, 0.5761, 0.6448, 0.5761, 0.6448, 0.5761, 1.145, 0.5, 1.145, 0.5, 0.6448, 0.5, 0.6448, 0.5, 1.145, 0.4239, 1.145, 0.4239, 0.6448, 0.4239, 0.6448, 0.4239, 1.145, 0.3508, 1.145, 0.3508, 0.6448, 0.3508, 0.6448, 0.3508, 1.145, 0.2834, 1.145, 0.2834, 0.6448, 0.2834, 0.6448, 0.2834, 1.145, 0.2244, 1.145, 0.2244, 0.6448, 0.7756, 0.6448, 0.7756, 1.145, 0.7166, 1.145, 0.7166, 0.6448, 0.7166, 0.6448, 0.7166, 1.145, 0.6492, 1.145, 0.6492, 0.6448, 0.6492, 0.6448, 0.6492, 1.145, 0.5761, 1.145, 0.5761, 0.6448, 0.5761, 0.6448, 0.5761, 1.145, 0.5, 1.145, 0.5, 0.6448, 0.5, 0.6448, 0.5, 1.145, 0.4239, 1.145, 0.4239, 0.6448, 0.4239, 0.6448, 0.4239, 1.145, 0.3508, 1.145, 0.3508, 0.6448, 0.3508, 0.6448, 0.3508, 1.145, 0.2834, 1.145, 0.2834, 0.6448, 0.2834, 0.6448, 0.2834, 1.145, 0.2244, 1.145, 0.2244, 0.6448, 0.2244, 0.6448, 0.2244, 1.145, 0.2834, 1.145, 0.2834, 0.6448, 0.2834, 0.6448, 0.2834, 1.145, 0.3508, 1.145, 0.3508, 0.6448, 0.3508, 0.6448, 0.3508, 1.145, 0.4239, 1.145, 0.4239, 0.6448, 0.4239, 0.6448, 0.4239, 1.145, 0.5, 1.145, 0.5, 0.6448, 0.5, 0.6448, 0.5, 1.145, 0.5761, 1.145, 0.5761, 0.6448, 0.5761, 0.6448, 0.5761, 1.145, 0.6492, 1.145, 0.6492, 0.6448, 0.6492, 0.6448, 0.6492, 1.145, 0.7166, 1.145, 0.7166, 0.6448, 0.7166, 0.6448, 0.7166, 1.145, 0.7756, 1.145, 0.7756, 0.6448, 0.2244, 0.6448, 0.2244, 1.145, 0.2834, 1.145, 0.2834, 0.6448, 0.2834, 0.6448, 0.2834, 1.145, 0.3508, 1.145, 0.3508, 0.6448, 0.5761, 0.8823, 0.5, 0.8898, 0.4239, 0.8823, 0.3508, 0.8602, 0.2834, 0.8241, 0.2244, 0.7756, 0.1759, 0.7166, 0.1398, 0.6492, 0.1177, 0.5761, 0.1102, 0.5, 0.1177, 0.4239, 0.1398, 0.3508, 0.1759, 0.2834, 0.2244, 0.2244, 0.2834, 0.1759, 0.3508, 0.1398, 0.4239, 0.1177, 0.5, 0.1102, 0.5761, 0.1177, 0.6492, 0.1398, 0.7166, 0.1759, 0.7756, 0.2244, 0.8241, 0.2834, 0.8602, 0.3508, 0.8823, 0.4239, 0.8898, 0.5, 0.8823, 0.5761, 0.8602, 0.6492, 0.8241, 0.7166, 0.7756, 0.7756, 0.7166, 0.8241, 0.6492, 0.8602, 0.3508, 0.6448, 0.3508, 1.145, 0.4239, 1.145, 0.4239, 0.6448, 0.4239, 0.6448, 0.4239, 1.145, 0.5, 1.145, 0.5, 0.6448, 0.5, 0.8898, 0.5761, 0.8823, 0.6492, 0.8602, 0.7166, 0.8241, 0.7756, 0.7756, 0.8241, 0.7166, 0.8602, 0.6492, 0.8823, 0.5761, 0.8898, 0.5, 0.8823, 0.4239, 0.8602, 0.3508, 0.8241, 0.2834, 0.7756, 0.2244, 0.7166, 0.1759, 0.6492, 0.1398, 0.5761, 0.1177, 0.5, 0.1102, 0.4239, 0.1177, 0.3508, 0.1398, 0.2834, 0.1759, 0.2244, 0.2244, 0.1759, 0.2834, 0.1398, 0.3508, 0.1177, 0.4239, 0.1102, 0.5, 0.1177, 0.5761, 0.1398, 0.6492, 0.1759, 0.7166, 0.2244, 0.7756, 0.2834, 0.8241, 0.3508, 0.8602, 0.4239, 0.8823, 0.4239, 0.1448, 0.5, 0.1448, 0.5, 0.206, 0.4239, 0.206, 0.7166, 0.8241, 0.7756, 0.7756, 0.7756, 0.7756, 0.7166, 0.8241, 0.3508, 0.8602, 0.4239, 0.8823, 0.4239, 0.8823, 0.3508, 0.8602, 0.7756, 0.7756, 0.8241, 0.7166, 0.8241, 0.7166, 0.7756, 0.7756, 0.6492, 0.1448, 0.5761, 0.1448, 0.5761, 0.206, 0.6492, 0.206, 0.4239, 0.8823, 0.5, 0.8898, 0.5, 0.8898, 0.4239, 0.8823, 0.8241, 0.7166, 0.8602, 0.6492, 0.8602, 0.6492, 0.8241, 0.7166, 0.4239, 0.1448, 0.5, 0.1448, 0.5, 0.206, 0.4239, 0.206, 0.5, 0.1448, 0.5761, 0.1448, 0.5761, 0.206, 0.5, 0.206, 0.8602, 0.6492, 0.8823, 0.5761, 0.8823, 0.5761, 0.8602, 0.6492, 0.8823, 0.5761, 0.8898, 0.5, 0.8898, 0.5, 0.8823, 0.5761, 0.5761, 0.1448, 0.5, 0.1448, 0.5, 0.206, 0.5761, 0.206, 0.8898, 0.5, 0.8823, 0.4239, 0.8823, 0.4239, 0.8898, 0.5, 0.5, 0.1448, 0.5761, 0.1448, 0.5761, 0.206, 0.5, 0.206, 0.5761, 0.1448, 0.6492, 0.1448, 0.6492, 0.206, 0.5761, 0.206, 0.8823, 0.4239, 0.8602, 0.3508, 0.8602, 0.3508, 0.8823, 0.4239, 0.8602, 0.3508, 0.8241, 0.2834, 0.8241, 0.2834, 0.8602, 0.3508, 0.5, 0.1448, 0.4239, 0.1448, 0.4239, 0.206, 0.5, 0.206, 0.8241, 0.2834, 0.7756, 0.2244, 0.7756, 0.2244, 0.8241, 0.2834, 0.5761, 0.1448, 0.6492, 0.1448, 0.6492, 0.206, 0.5761, 0.206, 0.6492, 0.1448, 0.7166, 0.1448, 0.7166, 0.206, 0.6492, 0.206, 0.7756, 0.2244, 0.7166, 0.1759, 0.7166, 0.1759, 0.7756, 0.2244, 0.5, 0.1448, 0.4239, 0.1448, 0.4239, 0.206, 0.5, 0.206, 0.7166, 0.1759, 0.6492, 0.1398, 0.6492, 0.1398, 0.7166, 0.1759, 0.4239, 0.1448, 0.3508, 0.1448, 0.3508, 0.206, 0.4239, 0.206, 0.6492, 0.1398, 0.5761, 0.1177, 0.5761, 0.1177, 0.6492, 0.1398, 0.6492, 0.1448, 0.7166, 0.1448, 0.7166, 0.206, 0.6492, 0.206, 0.7166, 0.1448, 0.7756, 0.1448, 0.7756, 0.206, 0.7166, 0.206, 0.5761, 0.1177, 0.5, 0.1102, 0.5, 0.1102, 0.5761, 0.1177, 0.4239, 0.1448, 0.3508, 0.1448, 0.3508, 0.206, 0.4239, 0.206, 0.5, 0.1102, 0.4239, 0.1177, 0.4239, 0.1177, 0.5, 0.1102, 0.3508, 0.1448, 0.2834, 0.1448, 0.2834, 0.206, 0.3508, 0.206, 0.4322, 0.206, 0.4322, 0.6448, 0.5, 0.6448, 0.5, 0.206, 0.367, 0.206, 0.367, 0.6448, 0.4322, 0.6448, 0.4322, 0.206, 0.3069, 0.206, 0.3069, 0.6448, 0.367, 0.6448, 0.367, 0.206, 0.2542, 0.206, 0.2542, 0.6448, 0.3069, 0.6448, 0.3069, 0.206, 0.6931, 0.206, 0.6931, 0.6448, 0.7458, 0.6448, 0.7458, 0.206, 0.633, 0.206, 0.633, 0.6448, 0.6931, 0.6448, 0.6931, 0.206, 0.5678, 0.206, 0.5678, 0.6448, 0.633, 0.6448, 0.633, 0.206, 0.5, 0.206, 0.5, 0.6448, 0.5678, 0.6448, 0.5678, 0.206, 0.4322, 0.206, 0.4322, 0.6448, 0.5, 0.6448, 0.5, 0.206, 0.367, 0.206, 0.367, 0.6448, 0.4322, 0.6448, 0.4322, 0.206, 0.3069, 0.206, 0.3069, 0.6448, 0.367, 0.6448, 0.367, 0.206, 0.2542, 0.206, 0.2542, 0.6448, 0.3069, 0.6448, 0.3069, 0.206, 0.3069, 0.206, 0.3069, 0.6448, 0.2542, 0.6448, 0.2542, 0.206, 0.367, 0.206, 0.367, 0.6448, 0.3069, 0.6448, 0.3069, 0.206, 0.4322, 0.206, 0.4322, 0.6448, 0.367, 0.6448, 0.367, 0.206, 0.5, 0.206, 0.5, 0.6448, 0.4322, 0.6448, 0.4322, 0.206, 0.5678, 0.206, 0.5678, 0.6448, 0.5, 0.6448, 0.5, 0.206, 0.633, 0.206, 0.633, 0.6448, 0.5678, 0.6448, 0.5678, 0.206, 0.6931, 0.206, 0.6931, 0.6448, 0.633, 0.6448, 0.633, 0.206, 0.7458, 0.206, 0.7458, 0.6448, 0.6931, 0.6448, 0.6931, 0.206, 0.3069, 0.206, 0.3069, 0.6448, 0.2542, 0.6448, 0.2542, 0.206, 0.367, 0.206, 0.367, 0.6448, 0.3069, 0.6448, 0.3069, 0.206, 0.4322, 0.206, 0.4322, 0.6448, 0.367, 0.6448, 0.367, 0.206, 0.5, 0.206, 0.5, 0.6448, 0.4322, 0.6448, 0.4322, 0.206, 0.5678, 0.206, 0.5678, 0.6448, 0.5, 0.6448, 0.5, 0.206, 0.633, 0.206, 0.633, 0.6448, 0.5678, 0.6448, 0.5678, 0.206, 0.6931, 0.206, 0.6931, 0.6448, 0.633, 0.6448, 0.633, 0.206, 0.7458, 0.206, 0.7458, 0.6448, 0.6931, 0.6448, 0.6931, 0.206, 0.6931, 0.206, 0.6931, 0.6448, 0.7458, 0.6448, 0.7458, 0.206, 0.633, 0.206, 0.633, 0.6448, 0.6931, 0.6448, 0.6931, 0.206, 0.5678, 0.206, 0.5678, 0.6448, 0.633, 0.6448, 0.633, 0.206, 0.5, 0.206, 0.5, 0.6448, 0.5678, 0.6448, 0.5678, 0.206, 0.2834, 0.8241, 0.3508, 0.8602, 0.3508, 0.8602, 0.2834, 0.8241, 0.3508, 0.1448, 0.4239, 0.1448, 0.4239, 0.206, 0.3508, 0.206, 0.6492, 0.8602, 0.7166, 0.8241, 0.7166, 0.8241, 0.6492, 0.8602, 0.2244, 0.7756, 0.2834, 0.8241, 0.2834, 0.8241, 0.2244, 0.7756, 0.5761, 0.1448, 0.5, 0.1448, 0.5, 0.206, 0.5761, 0.206, 0.7166, 0.1448, 0.6492, 0.1448, 0.6492, 0.206, 0.7166, 0.206, 0.5761, 0.8823, 0.6492, 0.8602, 0.6492, 0.8602, 0.5761, 0.8823, 0.1759, 0.7166, 0.2244, 0.7756, 0.2244, 0.7756, 0.1759, 0.7166, 0.5, 0.8898, 0.5761, 0.8823, 0.5761, 0.8823, 0.5, 0.8898, 0.3508, 0.1448, 0.4239, 0.1448, 0.4239, 0.206, 0.3508, 0.206, 0.1398, 0.6492, 0.1759, 0.7166, 0.1759, 0.7166, 0.1398, 0.6492, 0.2834, 0.1448, 0.3508, 0.1448, 0.3508, 0.206, 0.2834, 0.206, 0.1177, 0.5761, 0.1398, 0.6492, 0.1398, 0.6492, 0.1177, 0.5761, 0.7756, 0.1448, 0.7166, 0.1448, 0.7166, 0.206, 0.7756, 0.206, 0.6492, 0.1448, 0.5761, 0.1448, 0.5761, 0.206, 0.6492, 0.206, 0.1102, 0.5, 0.1177, 0.5761, 0.1177, 0.5761, 0.1102, 0.5, 0.2834, 0.1448, 0.3508, 0.1448, 0.3508, 0.206, 0.2834, 0.206, 0.1177, 0.4239, 0.1102, 0.5, 0.1102, 0.5, 0.1177, 0.4239, 0.2244, 0.1448, 0.2834, 0.1448, 0.2834, 0.206, 0.2244, 0.206, 0.1398, 0.3508, 0.1177, 0.4239, 0.1177, 0.4239, 0.1398, 0.3508, 0.2834, 0.1448, 0.2244, 0.1448, 0.2244, 0.206, 0.2834, 0.206, 0.7166, 0.1448, 0.6492, 0.1448, 0.6492, 0.206, 0.7166, 0.206, 0.1759, 0.2834, 0.1398, 0.3508, 0.1398, 0.3508, 0.1759, 0.2834, 0.2244, 0.1448, 0.2834, 0.1448, 0.2834, 0.206, 0.2244, 0.206, 0.2244, 0.2244, 0.1759, 0.2834, 0.1759, 0.2834, 0.2244, 0.2244, 0.2834, 0.1448, 0.2244, 0.1448, 0.2244, 0.206, 0.2834, 0.206, 0.2834, 0.1759, 0.2244, 0.2244, 0.2244, 0.2244, 0.2834, 0.1759, 0.3508, 0.1448, 0.2834, 0.1448, 0.2834, 0.206, 0.3508, 0.206, 0.7756, 0.1448, 0.7166, 0.1448, 0.7166, 0.206, 0.7756, 0.206, 0.3508, 0.1398, 0.2834, 0.1759, 0.2834, 0.1759, 0.3508, 0.1398, 0.7166, 0.1448, 0.7756, 0.1448, 0.7756, 0.206, 0.7166, 0.206, 0.4239, 0.1177, 0.3508, 0.1398, 0.3508, 0.1398, 0.4239, 0.1177, 0.5761, 0.8823, 0.5, 0.8898, 0.5, 0.8476, 0.5678, 0.8409, 0.6492, 0.8602, 0.5761, 0.8823, 0.5678, 0.8409, 0.633, 0.8211, 0.7166, 0.8241, 0.6492, 0.8602, 0.633, 0.8211, 0.6931, 0.789, 0.7756, 0.7756, 0.7166, 0.8241, 0.6931, 0.789, 0.7458, 0.7458, 0.8241, 0.7166, 0.7756, 0.7756, 0.7458, 0.7458, 0.789, 0.6931, 0.8602, 0.6492, 0.8241, 0.7166, 0.789, 0.6931, 0.8211, 0.633, 0.8823, 0.5761, 0.8602, 0.6492, 0.8211, 0.633, 0.8409, 0.5678, 0.8898, 0.5, 0.8823, 0.5761, 0.8409, 0.5678, 0.8476, 0.5, 0.8823, 0.4239, 0.8898, 0.5, 0.8476, 0.5, 0.8409, 0.4322, 0.8602, 0.3508, 0.8823, 0.4239, 0.8409, 0.4322, 0.8211, 0.367, 0.8241, 0.2834, 0.8602, 0.3508, 0.8211, 0.367, 0.789, 0.3069, 0.7756, 0.2244, 0.8241, 0.2834, 0.789, 0.3069, 0.7458, 0.2542, 0.7166, 0.1759, 0.7756, 0.2244, 0.7458, 0.2542, 0.6931, 0.211, 0.6492, 0.1398, 0.7166, 0.1759, 0.6931, 0.211, 0.633, 0.1789, 0.5761, 0.1177, 0.6492, 0.1398, 0.633, 0.1789, 0.5678, 0.1591, 0.5, 0.1102, 0.5761, 0.1177, 0.5678, 0.1591, 0.5, 0.1524, 0.4239, 0.1177, 0.5, 0.1102, 0.5, 0.1524, 0.4322, 0.1591, 0.3508, 0.1398, 0.4239, 0.1177, 0.4322, 0.1591, 0.367, 0.1789, 0.2834, 0.1759, 0.3508, 0.1398, 0.367, 0.1789, 0.3069, 0.211, 0.2244, 0.2244, 0.2834, 0.1759, 0.3069, 0.211, 0.2542, 0.2542, 0.1759, 0.2834, 0.2244, 0.2244, 0.2542, 0.2542, 0.211, 0.3069, 0.1398, 0.3508, 0.1759, 0.2834, 0.211, 0.3069, 0.1789, 0.367, 0.1177, 0.4239, 0.1398, 0.3508, 0.1789, 0.367, 0.1591, 0.4322, 0.1102, 0.5, 0.1177, 0.4239, 0.1591, 0.4322, 0.1524, 0.5, 0.1177, 0.5761, 0.1102, 0.5, 0.1524, 0.5, 0.1591, 0.5678, 0.1398, 0.6492, 0.1177, 0.5761, 0.1591, 0.5678, 0.1789, 0.633, 0.1759, 0.7166, 0.1398, 0.6492, 0.1789, 0.633, 0.211, 0.6931, 0.2244, 0.7756, 0.1759, 0.7166, 0.211, 0.6931, 0.2542, 0.7458, 0.2834, 0.8241, 0.2244, 0.7756, 0.2542, 0.7458, 0.3069, 0.789, 0.3508, 0.8602, 0.2834, 0.8241, 0.3069, 0.789, 0.367, 0.8211, 0.4239, 0.8823, 0.3508, 0.8602, 0.367, 0.8211, 0.4322, 0.8409, 0.5, 0.8898, 0.4239, 0.8823, 0.4322, 0.8409, 0.5, 0.8476, 0.4239, 0.8823, 0.5, 0.8898, 0.5, 0.8476, 0.4322, 0.8409, 0.3508, 0.8602, 0.4239, 0.8823, 0.4322, 0.8409, 0.367, 0.8211, 0.2834, 0.8241, 0.3508, 0.8602, 0.367, 0.8211, 0.3069, 0.789, 0.2244, 0.7756, 0.2834, 0.8241, 0.3069, 0.789, 0.2542, 0.7458, 0.1759, 0.7166, 0.2244, 0.7756, 0.2542, 0.7458, 0.211, 0.6931, 0.1398, 0.6492, 0.1759, 0.7166, 0.211, 0.6931, 0.1789, 0.633, 0.1177, 0.5761, 0.1398, 0.6492, 0.1789, 0.633, 0.1591, 0.5678, 0.1102, 0.5, 0.1177, 0.5761, 0.1591, 0.5678, 0.1524, 0.5, 0.1177, 0.4239, 0.1102, 0.5, 0.1524, 0.5, 0.1591, 0.4322, 0.1398, 0.3508, 0.1177, 0.4239, 0.1591, 0.4322, 0.1789, 0.367, 0.1759, 0.2834, 0.1398, 0.3508, 0.1789, 0.367, 0.211, 0.3069, 0.2244, 0.2244, 0.1759, 0.2834, 0.211, 0.3069, 0.2542, 0.2542, 0.2834, 0.1759, 0.2244, 0.2244, 0.2542, 0.2542, 0.3069, 0.211, 0.3508, 0.1398, 0.2834, 0.1759, 0.3069, 0.211, 0.367, 0.1789, 0.4239, 0.1177, 0.3508, 0.1398, 0.367, 0.1789, 0.4322, 0.1591, 0.5, 0.1102, 0.4239, 0.1177, 0.4322, 0.1591, 0.5, 0.1524, 0.5761, 0.1177, 0.5, 0.1102, 0.5, 0.1524, 0.5678, 0.1591, 0.6492, 0.1398, 0.5761, 0.1177, 0.5678, 0.1591, 0.633, 0.1789, 0.7166, 0.1759, 0.6492, 0.1398, 0.633, 0.1789, 0.6931, 0.211, 0.7756, 0.2244, 0.7166, 0.1759, 0.6931, 0.211, 0.7458, 0.2542, 0.8241, 0.2834, 0.7756, 0.2244, 0.7458, 0.2542, 0.789, 0.3069, 0.8602, 0.3508, 0.8241, 0.2834, 0.789, 0.3069, 0.8211, 0.367, 0.8823, 0.4239, 0.8602, 0.3508, 0.8211, 0.367, 0.8409, 0.4322, 0.8898, 0.5, 0.8823, 0.4239, 0.8409, 0.4322, 0.8476, 0.5, 0.8823, 0.5761, 0.8898, 0.5, 0.8476, 0.5, 0.8409, 0.5678, 0.8602, 0.6492, 0.8823, 0.5761, 0.8409, 0.5678, 0.8211, 0.633, 0.8241, 0.7166, 0.8602, 0.6492, 0.8211, 0.633, 0.789, 0.6931, 0.7756, 0.7756, 0.8241, 0.7166, 0.789, 0.6931, 0.7458, 0.7458, 0.7166, 0.8241, 0.7756, 0.7756, 0.7458, 0.7458, 0.6931, 0.789, 0.6492, 0.8602, 0.7166, 0.8241, 0.6931, 0.789, 0.633, 0.8211, 0.5761, 0.8823, 0.6492, 0.8602, 0.633, 0.8211, 0.5678, 0.8409, 0.5, 0.8898, 0.5761, 0.8823, 0.5678, 0.8409, 0.5, 0.8476])
me_cylinder_002.materials.append(mat_metalmilitary)
me_cylinder_002.update()

# ---- objects
ob_cylinder_001 = bpy.data.objects.new('Cylinder.001', me_cylinder_001)
ob_cube_001 = bpy.data.objects.new('Cube.001', me_cube_002)
ob_cylinder_002 = bpy.data.objects.new('Cylinder.002', me_cylinder_002)

# ---- transforms, parenting, visibility, modifiers, constraints
ob_cylinder_001.parent = ob_cube_001
ob_cylinder_001.location = (0.0, -0.3068, 0.0)
ob_cylinder_001.rotation_euler = (-1.571, -0.0, 0.0)
ob_cylinder_001.scale = (0.6232, 0.6232, 0.7546)
_m = ob_cylinder_001.modifiers.new('Smooth by Angle', 'NODES')
_m.node_group = ng_smooth_by_angle
_m.use_pin_to_last = True
_m.show_group_selector = False
ob_cube_001.location = (0.0, 0.0, 0.0)
ob_cylinder_002.parent = ob_cube_001
ob_cylinder_002.location = (0.7335, 0.2095, 0.534)
ob_cylinder_002.rotation_euler = (-1.318, -0.7519, -0.3622)
ob_cylinder_002.scale = (0.2446, 0.2446, 0.7174)
_m = ob_cylinder_002.modifiers.new('Mirror', 'MIRROR')
_m.use_axis = (True, True, False)
_m.mirror_object = ob_cylinder_001
_m = ob_cylinder_002.modifiers.new('Smooth by Angle', 'NODES')
_m.node_group = ng_smooth_by_angle
_m.use_pin_to_last = True
_m.show_group_selector = False

# ---- collection membership
col_main__gimbalthrustpart.objects.link(ob_cylinder_001)
col_main__gimbalthrustpart.objects.link(ob_cube_001)
col_main__gimbalthrustpart.objects.link(ob_cylinder_002)

# ---- scene / render settings (as saved in the file)
scene.frame_start = 1; scene.frame_end = 250; scene.frame_set(0)
scene.render.engine = 'BLENDER_EEVEE_NEXT'
scene.render.image_settings.exr_codec = 'NONE'
scene.render.fps = 60
scene.render.use_bake_clear = False
scene.render.bake_margin = 0
scene.render.bake_bias = 0.0
scene.render.bake_samples = 0
scene.render.simplify_subdivision_render = 0
scene.render.simplify_child_particles_render = 0.0
scene.eevee.use_volume_custom_range = False
scene.eevee.gtao_distance = 0.0
scene.eevee.use_fast_gi = False
scene.view_settings.white_balance_temperature = 0.0
scene.view_settings.white_balance_tint = 0.0
scene.view_settings.white_balance_whitepoint = (2.97, 0.5193, -0.0414)
bpy.context.view_layer.update()

# ---- added for rendering (the .blend has no active camera and no usable light): camera, sun + grey world if the file has none
cam_auto = bpy.data.cameras.new('AutoCamera')
cam_auto.lens = 50.0
cam_auto.sensor_width = 36.0
cam_auto.clip_end = 1000.0
ob_auto_camera = bpy.data.objects.new('AutoCamera', cam_auto)
scene.collection.objects.link(ob_auto_camera)
ob_auto_camera.location = (6.34541, -7.79887, 5.03987)
ob_auto_camera.rotation_euler = (1.09748, -7.21219e-08, 0.694738)
scene.camera = ob_auto_camera
light_auto_sun = bpy.data.lights.new('AutoSun', 'SUN')
light_auto_sun.energy = 3.0
light_auto_sun.angle = 0.0523599
ob_auto_sun = bpy.data.objects.new('AutoSun', light_auto_sun)
scene.collection.objects.link(ob_auto_sun)
ob_auto_sun.rotation_euler = (0.872665, 0.174533, 0.523599)
if scene.world is None:
    world_auto = bpy.data.worlds.new('AutoWorld')
    world_auto.color = (0.3, 0.3, 0.3)
    scene.world = world_auto
bpy.context.view_layer.update()

